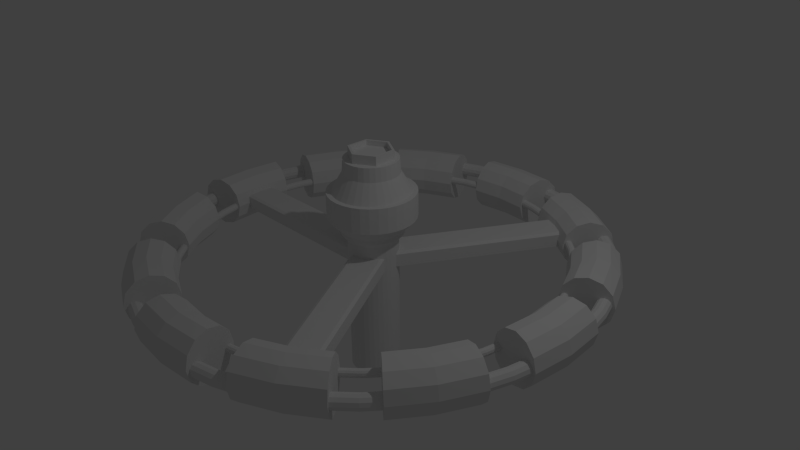 # Source: spacecraftblend.blend  (saved by Blender 2.72.0; exported with 4.5.12 LTS)
import bpy
from mathutils import Matrix  # noqa: F401  (used for matrix-valued properties, if any)

bpy.ops.wm.read_factory_settings(use_empty=True)
scene = bpy.context.scene
scene.name = 'Scene'

# ---- collections
col_collection_1 = bpy.data.collections.new('Collection 1'); scene.collection.children.link(col_collection_1)

# ---- world
world_world = bpy.data.worlds.new('World'); scene.world = world_world
world_world.color = (0.05088, 0.05088, 0.05088)
world_world.use_sun_shadow = False
world_world.sun_shadow_jitter_overblur = 0.0
world_world.cycles.sampling_method = 'MANUAL'
world_world.cycles.sample_map_resolution = 256

# ---- cameras
cam_camera = bpy.data.cameras.new('Camera')
cam_camera.clip_end = 100.0
cam_camera.lens = 35.0
cam_camera.sensor_width = 32.0
cam_camera.sensor_height = 18.0
cam_camera.ortho_scale = 7.314
cam_camera.dof.focus_distance = 0.0
cam_camera.dof.aperture_fstop = 128.0

# ---- lights
light_lamp = bpy.data.lights.new('Lamp', 'POINT')
light_lamp.transmission_factor = 0.0
light_lamp.cutoff_distance = 30.0
light_lamp.energy = 100.0
light_lamp.shadow_buffer_clip_start = 1.001
light_lamp.shadow_soft_size = 0.1
light_lamp.shadow_maximum_resolution = 0.006
light_lamp.use_absolute_resolution = True
light_lamp.cycles.use_multiple_importance_sampling = False

# ---- meshes
me_cube_002 = bpy.data.meshes.new('Cube.002')
me_cube_002.from_pydata([(-1.0, -1.0, -1.0), (-1.0, 1.0, -1.0), (1.0, 1.0, -1.0), (1.0, -1.0, -1.0), (-1.0, -1.0, 1.0), (-1.0, 1.0, 1.0), (1.0, 1.0, 1.0), (1.0, -1.0, 1.0), (-0.9464, 1.242, -0.9739), (0.7417, 1.242, -0.9739), (-0.9464, 1.242, 0.7142), (0.7417, 1.242, 0.7142), (-0.9519, -1.237, -0.9258), (0.9572, -1.237, -0.9258), (-0.9519, -1.237, 0.8143), (0.9572, -1.237, 0.8143)], [], [(4, 5, 1, 0), (2, 1, 8, 9), (6, 7, 3, 2), (0, 3, 13, 12), (0, 1, 2, 3), (7, 6, 5, 4), (10, 11, 9, 8), (6, 2, 9, 11), (5, 6, 11, 10), (1, 5, 10, 8), (15, 14, 12, 13), (7, 4, 14, 15), (3, 7, 15, 13), (4, 0, 12, 14)])
me_cube_002.use_remesh_preserve_volume = False
me_cube_002.use_remesh_preserve_attributes = False
me_cube_002.use_mirror_vertex_groups = False
me_cube_002.update()
me_cube_001 = bpy.data.meshes.new('Cube.001')
me_cube_001.from_pydata([(-1.0, -1.0, -1.0), (-1.0, 1.0, -1.0), (1.0, 1.0, -1.0), (1.0, -1.0, -1.0), (-1.0, -1.0, 1.0), (-1.0, 1.0, 1.0), (1.0, 1.0, 1.0), (1.0, -1.0, 1.0), (-0.9464, 1.242, -0.9739), (0.7417, 1.242, -0.9739), (-0.9464, 1.242, 0.7142), (0.7417, 1.242, 0.7142), (-0.9519, -1.237, -0.9258), (0.9572, -1.237, -0.9258), (-0.9519, -1.237, 0.8143), (0.9572, -1.237, 0.8143)], [], [(4, 5, 1, 0), (2, 1, 8, 9), (6, 7, 3, 2), (0, 3, 13, 12), (0, 1, 2, 3), (7, 6, 5, 4), (10, 11, 9, 8), (6, 2, 9, 11), (5, 6, 11, 10), (1, 5, 10, 8), (15, 14, 12, 13), (7, 4, 14, 15), (3, 7, 15, 13), (4, 0, 12, 14)])
me_cube_001.use_remesh_preserve_volume = False
me_cube_001.use_remesh_preserve_attributes = False
me_cube_001.use_mirror_vertex_groups = False
me_cube_001.update()
me_torus_006 = bpy.data.meshes.new('Torus.006')
me_torus_006.from_pydata([(3.13, 0.0, 0.0), (3.084, 0.0, 0.17), (2.96, 0.0, 0.2944), (2.79, 0.0, 0.34), (2.62, 0.0, 0.2944), (2.496, 0.0, 0.17), (2.45, 0.0, 4.164e-17), (2.496, 0.0, -0.17), (2.62, 0.0, -0.2944), (2.79, 0.0, -0.34), (2.96, 0.0, -0.2944), (3.084, 0.0, -0.17), (3.082, 0.5435, 0.0), (3.038, 0.5356, 0.17), (2.915, 0.514, 0.2944), (2.748, 0.4845, 0.34), (2.58, 0.455, 0.2944), (2.458, 0.4333, 0.17), (2.413, 0.4254, 4.164e-17), (2.458, 0.4333, -0.17), (2.58, 0.455, -0.2944), (2.748, 0.4845, -0.34), (2.915, 0.514, -0.2944), (3.038, 0.5356, -0.17), (2.941, 1.071, 0.0), (2.898, 1.055, 0.17), (2.781, 1.012, 0.2944), (2.622, 0.9542, 0.34), (2.462, 0.8961, 0.2944), (2.345, 0.8535, 0.17), (2.302, 0.8379, 4.164e-17), (2.345, 0.8535, -0.17), (2.462, 0.8961, -0.2944), (2.622, 0.9542, -0.34), (2.781, 1.012, -0.2944), (2.898, 1.055, -0.17), (2.711, 1.565, 0.0), (2.671, 1.542, 0.17), (2.563, 1.48, 0.2944), (2.416, 1.395, 0.34), (2.269, 1.31, 0.2944), (2.161, 1.248, 0.17), (2.122, 1.225, 4.164e-17), (2.161, 1.248, -0.17), (2.269, 1.31, -0.2944), (2.416, 1.395, -0.34), (2.563, 1.48, -0.2944), (2.671, 1.542, -0.17), (2.398, 2.012, 0.0), (2.363, 1.983, 0.17), (2.267, 1.903, 0.2944), (2.137, 1.793, 0.34), (2.007, 1.684, 0.2944), (1.912, 1.604, 0.17), (1.877, 1.575, 4.164e-17), (1.912, 1.604, -0.17), (2.007, 1.684, -0.2944), (2.137, 1.793, -0.34), (2.267, 1.903, -0.2944), (2.363, 1.983, -0.17), (2.012, 2.398, 0.0), (1.983, 2.363, 0.17), (1.903, 2.267, 0.2944), (1.793, 2.137, 0.34), (1.684, 2.007, 0.2944), (1.604, 1.912, 0.17), (1.575, 1.877, 4.164e-17), (1.604, 1.912, -0.17), (1.684, 2.007, -0.2944), (1.793, 2.137, -0.34), (1.903, 2.267, -0.2944), (1.983, 2.363, -0.17), (1.565, 2.711, 0.0), (1.542, 2.671, 0.17), (1.48, 2.563, 0.2944), (1.395, 2.416, 0.34), (1.31, 2.269, 0.2944), (1.248, 2.161, 0.17), (1.225, 2.122, 4.164e-17), (1.248, 2.161, -0.17), (1.31, 2.269, -0.2944), (1.395, 2.416, -0.34), (1.48, 2.563, -0.2944), (1.542, 2.671, -0.17), (1.071, 2.941, 0.0), (1.055, 2.898, 0.17), (1.012, 2.781, 0.2944), (0.9542, 2.622, 0.34), (0.8961, 2.462, 0.2944), (0.8535, 2.345, 0.17), (0.8379, 2.302, 4.164e-17), (0.8535, 2.345, -0.17), (0.8961, 2.462, -0.2944), (0.9542, 2.622, -0.34), (1.012, 2.781, -0.2944), (1.055, 2.898, -0.17), (0.5435, 3.082, 0.0), (0.5356, 3.038, 0.17), (0.514, 2.915, 0.2944), (0.4845, 2.748, 0.34), (0.455, 2.58, 0.2944), (0.4333, 2.458, 0.17), (0.4254, 2.413, 4.164e-17), (0.4333, 2.458, -0.17), (0.455, 2.58, -0.2944), (0.4845, 2.748, -0.34), (0.514, 2.915, -0.2944), (0.5356, 3.038, -0.17), (1.192e-07, 3.13, 0.0), (1.192e-07, 3.084, 0.17), (1.192e-07, 2.96, 0.2944), (2.384e-07, 2.79, 0.34), (1.192e-07, 2.62, 0.2944), (1.192e-07, 2.496, 0.17), (1.192e-07, 2.45, 4.164e-17), (1.192e-07, 2.496, -0.17), (1.192e-07, 2.62, -0.2944), (2.384e-07, 2.79, -0.34), (1.192e-07, 2.96, -0.2944), (1.192e-07, 3.084, -0.17), (-0.5435, 3.082, 0.0), (-0.5356, 3.038, 0.17), (-0.514, 2.915, 0.2944), (-0.4845, 2.748, 0.34), (-0.455, 2.58, 0.2944), (-0.4333, 2.458, 0.17), (-0.4254, 2.413, 4.164e-17), (-0.4333, 2.458, -0.17), (-0.455, 2.58, -0.2944), (-0.4845, 2.748, -0.34), (-0.514, 2.915, -0.2944), (-0.5356, 3.038, -0.17), (-1.071, 2.941, 0.0), (-1.055, 2.898, 0.17), (-1.012, 2.781, 0.2944), (-0.9542, 2.622, 0.34), (-0.8961, 2.462, 0.2944), (-0.8535, 2.345, 0.17), (-0.8379, 2.302, 4.164e-17), (-0.8535, 2.345, -0.17), (-0.8961, 2.462, -0.2944), (-0.9542, 2.622, -0.34), (-1.012, 2.781, -0.2944), (-1.055, 2.898, -0.17), (-1.565, 2.711, 0.0), (-1.542, 2.671, 0.17), (-1.48, 2.563, 0.2944), (-1.395, 2.416, 0.34), (-1.31, 2.269, 0.2944), (-1.248, 2.161, 0.17), (-1.225, 2.122, 4.164e-17), (-1.248, 2.161, -0.17), (-1.31, 2.269, -0.2944), (-1.395, 2.416, -0.34), (-1.48, 2.563, -0.2944), (-1.542, 2.671, -0.17), (-2.012, 2.398, 0.0), (-1.983, 2.363, 0.17), (-1.903, 2.267, 0.2944), (-1.793, 2.137, 0.34), (-1.684, 2.007, 0.2944), (-1.604, 1.912, 0.17), (-1.575, 1.877, 4.164e-17), (-1.604, 1.912, -0.17), (-1.684, 2.007, -0.2944), (-1.793, 2.137, -0.34), (-1.903, 2.267, -0.2944), (-1.983, 2.363, -0.17), (-2.398, 2.012, 0.0), (-2.363, 1.983, 0.17), (-2.267, 1.903, 0.2944), (-2.137, 1.793, 0.34), (-2.007, 1.684, 0.2944), (-1.912, 1.604, 0.17), (-1.877, 1.575, 4.164e-17), (-1.912, 1.604, -0.17), (-2.007, 1.684, -0.2944), (-2.137, 1.793, -0.34), (-2.267, 1.903, -0.2944), (-2.363, 1.983, -0.17), (-2.711, 1.565, 0.0), (-2.671, 1.542, 0.17), (-2.563, 1.48, 0.2944), (-2.416, 1.395, 0.34), (-2.269, 1.31, 0.2944), (-2.161, 1.248, 0.17), (-2.122, 1.225, 4.164e-17), (-2.161, 1.248, -0.17), (-2.269, 1.31, -0.2944), (-2.416, 1.395, -0.34), (-2.563, 1.48, -0.2944), (-2.671, 1.542, -0.17), (-2.941, 1.071, 0.0), (-2.898, 1.055, 0.17), (-2.781, 1.012, 0.2944), (-2.622, 0.9542, 0.34), (-2.462, 0.8961, 0.2944), (-2.345, 0.8535, 0.17), (-2.302, 0.838, 4.164e-17), (-2.345, 0.8535, -0.17), (-2.462, 0.8961, -0.2944), (-2.622, 0.9542, -0.34), (-2.781, 1.012, -0.2944), (-2.898, 1.055, -0.17), (-3.082, 0.5435, 0.0), (-3.038, 0.5356, 0.17), (-2.915, 0.514, 0.2944), (-2.748, 0.4845, 0.34), (-2.58, 0.455, 0.2944), (-2.458, 0.4333, 0.17), (-2.413, 0.4254, 4.164e-17), (-2.458, 0.4333, -0.17), (-2.58, 0.455, -0.2944), (-2.748, 0.4845, -0.34), (-2.915, 0.514, -0.2944), (-3.038, 0.5356, -0.17), (-3.13, 2.736e-07, 0.0), (-3.084, 2.697e-07, 0.17), (-2.96, 2.588e-07, 0.2944), (-2.79, 2.439e-07, 0.34), (-2.62, 2.29e-07, 0.2944), (-2.496, 2.182e-07, 0.17), (-2.45, 2.142e-07, 4.164e-17), (-2.496, 2.182e-07, -0.17), (-2.62, 2.29e-07, -0.2944), (-2.79, 2.439e-07, -0.34), (-2.96, 2.588e-07, -0.2944), (-3.084, 2.697e-07, -0.17), (-3.082, -0.5435, 0.0), (-3.038, -0.5356, 0.17), (-2.915, -0.514, 0.2944), (-2.748, -0.4845, 0.34), (-2.58, -0.455, 0.2944), (-2.458, -0.4333, 0.17), (-2.413, -0.4254, 4.164e-17), (-2.458, -0.4333, -0.17), (-2.58, -0.455, -0.2944), (-2.748, -0.4845, -0.34), (-2.915, -0.514, -0.2944), (-3.038, -0.5356, -0.17), (-2.941, -1.071, 0.0), (-2.898, -1.055, 0.17), (-2.781, -1.012, 0.2944), (-2.622, -0.9542, 0.34), (-2.462, -0.8961, 0.2944), (-2.345, -0.8535, 0.17), (-2.302, -0.8379, 4.164e-17), (-2.345, -0.8535, -0.17), (-2.462, -0.8961, -0.2944), (-2.622, -0.9542, -0.34), (-2.781, -1.012, -0.2944), (-2.898, -1.055, -0.17), (-2.711, -1.565, 0.0), (-2.671, -1.542, 0.17), (-2.563, -1.48, 0.2944), (-2.416, -1.395, 0.34), (-2.269, -1.31, 0.2944), (-2.161, -1.248, 0.17), (-2.122, -1.225, 4.164e-17), (-2.161, -1.248, -0.17), (-2.269, -1.31, -0.2944), (-2.416, -1.395, -0.34), (-2.563, -1.48, -0.2944), (-2.671, -1.542, -0.17), (-2.398, -2.012, 0.0), (-2.363, -1.983, 0.17), (-2.267, -1.903, 0.2944), (-2.137, -1.793, 0.34), (-2.007, -1.684, 0.2944), (-1.912, -1.604, 0.17), (-1.877, -1.575, 4.164e-17), (-1.912, -1.604, -0.17), (-2.007, -1.684, -0.2944), (-2.137, -1.793, -0.34), (-2.267, -1.903, -0.2944), (-2.363, -1.983, -0.17), (-2.012, -2.398, 0.0), (-1.983, -2.363, 0.17), (-1.903, -2.267, 0.2944), (-1.793, -2.137, 0.34), (-1.684, -2.007, 0.2944), (-1.604, -1.912, 0.17), (-1.575, -1.877, 4.164e-17), (-1.604, -1.912, -0.17), (-1.684, -2.007, -0.2944), (-1.793, -2.137, -0.34), (-1.903, -2.267, -0.2944), (-1.983, -2.363, -0.17), (-1.565, -2.711, 0.0), (-1.542, -2.671, 0.17), (-1.48, -2.563, 0.2944), (-1.395, -2.416, 0.34), (-1.31, -2.269, 0.2944), (-1.248, -2.161, 0.17), (-1.225, -2.122, 4.164e-17), (-1.248, -2.161, -0.17), (-1.31, -2.269, -0.2944), (-1.395, -2.416, -0.34), (-1.48, -2.563, -0.2944), (-1.542, -2.671, -0.17), (-1.071, -2.941, 0.0), (-1.055, -2.898, 0.17), (-1.012, -2.781, 0.2944), (-0.9542, -2.622, 0.34), (-0.8961, -2.462, 0.2944), (-0.8535, -2.345, 0.17), (-0.8379, -2.302, 4.164e-17), (-0.8535, -2.345, -0.17), (-0.8961, -2.462, -0.2944), (-0.9542, -2.622, -0.34), (-1.012, -2.781, -0.2944), (-1.055, -2.898, -0.17), (-0.5435, -3.082, 0.0), (-0.5356, -3.038, 0.17), (-0.514, -2.915, 0.2944), (-0.4845, -2.748, 0.34), (-0.455, -2.58, 0.2944), (-0.4333, -2.458, 0.17), (-0.4254, -2.413, 4.164e-17), (-0.4333, -2.458, -0.17), (-0.455, -2.58, -0.2944), (-0.4845, -2.748, -0.34), (-0.514, -2.915, -0.2944), (-0.5356, -3.038, -0.17), (1.192e-07, -3.13, 0.0), (1.192e-07, -3.084, 0.17), (1.192e-07, -2.96, 0.2944), (2.384e-07, -2.79, 0.34), (1.192e-07, -2.62, 0.2944), (1.192e-07, -2.496, 0.17), (1.192e-07, -2.45, 4.164e-17), (1.192e-07, -2.496, -0.17), (1.192e-07, -2.62, -0.2944), (2.384e-07, -2.79, -0.34), (1.192e-07, -2.96, -0.2944), (1.192e-07, -3.084, -0.17), (0.5435, -3.082, 0.0), (0.5356, -3.038, 0.17), (0.514, -2.915, 0.2944), (0.4845, -2.748, 0.34), (0.455, -2.58, 0.2944), (0.4333, -2.458, 0.17), (0.4254, -2.413, 4.164e-17), (0.4333, -2.458, -0.17), (0.455, -2.58, -0.2944), (0.4845, -2.748, -0.34), (0.514, -2.915, -0.2944), (0.5356, -3.038, -0.17), (1.071, -2.941, 0.0), (1.055, -2.898, 0.17), (1.012, -2.781, 0.2944), (0.9542, -2.622, 0.34), (0.8961, -2.462, 0.2944), (0.8535, -2.345, 0.17), (0.8379, -2.302, 4.164e-17), (0.8535, -2.345, -0.17), (0.8961, -2.462, -0.2944), (0.9542, -2.622, -0.34), (1.012, -2.781, -0.2944), (1.055, -2.898, -0.17), (1.565, -2.711, 0.0), (1.542, -2.671, 0.17), (1.48, -2.563, 0.2944), (1.395, -2.416, 0.34), (1.31, -2.269, 0.2944), (1.248, -2.161, 0.17), (1.225, -2.122, 4.164e-17), (1.248, -2.161, -0.17), (1.31, -2.269, -0.2944), (1.395, -2.416, -0.34), (1.48, -2.563, -0.2944), (1.542, -2.671, -0.17), (2.012, -2.398, 0.0), (1.983, -2.363, 0.17), (1.903, -2.267, 0.2944), (1.793, -2.137, 0.34), (1.684, -2.007, 0.2944), (1.604, -1.912, 0.17), (1.575, -1.877, 4.164e-17), (1.604, -1.912, -0.17), (1.684, -2.007, -0.2944), (1.793, -2.137, -0.34), (1.903, -2.267, -0.2944), (1.983, -2.363, -0.17), (2.398, -2.012, 0.0), (2.363, -1.983, 0.17), (2.267, -1.903, 0.2944), (2.137, -1.793, 0.34), (2.007, -1.684, 0.2944), (1.912, -1.604, 0.17), (1.877, -1.575, 4.164e-17), (1.912, -1.604, -0.17), (2.007, -1.684, -0.2944), (2.137, -1.793, -0.34), (2.267, -1.903, -0.2944), (2.363, -1.983, -0.17), (2.711, -1.565, 0.0), (2.671, -1.542, 0.17), (2.563, -1.48, 0.2944), (2.416, -1.395, 0.34), (2.269, -1.31, 0.2944), (2.161, -1.248, 0.17), (2.122, -1.225, 4.164e-17), (2.161, -1.248, -0.17), (2.269, -1.31, -0.2944), (2.416, -1.395, -0.34), (2.563, -1.48, -0.2944), (2.671, -1.542, -0.17), (2.941, -1.071, 0.0), (2.898, -1.055, 0.17), (2.781, -1.012, 0.2944), (2.622, -0.9542, 0.34), (2.462, -0.8961, 0.2944), (2.345, -0.8535, 0.17), (2.302, -0.8379, 4.164e-17), (2.345, -0.8535, -0.17), (2.462, -0.8961, -0.2944), (2.622, -0.9542, -0.34), (2.781, -1.012, -0.2944), (2.898, -1.055, -0.17), (3.082, -0.5435, 0.0), (3.038, -0.5356, 0.17), (2.915, -0.514, 0.2944), (2.748, -0.4845, 0.34), (2.58, -0.455, 0.2944), (2.458, -0.4333, 0.17), (2.413, -0.4254, 4.164e-17), (2.458, -0.4333, -0.17), (2.58, -0.455, -0.2944), (2.748, -0.4845, -0.34), (2.915, -0.514, -0.2944), (3.038, -0.5356, -0.17)], [], [(0, 12, 13, 1), (1, 13, 14, 2), (2, 14, 15, 3), (3, 15, 16, 4), (4, 16, 17, 5), (5, 17, 18, 6), (6, 18, 19, 7), (7, 19, 20, 8), (8, 20, 21, 9), (9, 21, 22, 10), (10, 22, 23, 11), (0, 11, 23, 12), (35, 24, 25, 26, 27, 28, 29, 30, 31, 32, 33, 34), (16, 15, 14, 13, 12, 23, 22, 21, 20, 19, 18, 17), (24, 36, 37, 25), (25, 37, 38, 26), (26, 38, 39, 27), (27, 39, 40, 28), (28, 40, 41, 29), (29, 41, 42, 30), (30, 42, 43, 31), (31, 43, 44, 32), (32, 44, 45, 33), (33, 45, 46, 34), (34, 46, 47, 35), (35, 47, 36, 24), (36, 48, 49, 37), (37, 49, 50, 38), (38, 50, 51, 39), (39, 51, 52, 40), (40, 52, 53, 41), (41, 53, 54, 42), (42, 54, 55, 43), (43, 55, 56, 44), (44, 56, 57, 45), (45, 57, 58, 46), (46, 58, 59, 47), (47, 59, 48, 36), (63, 64, 65, 66, 67, 68, 69, 70, 71, 60, 61, 62), (49, 48, 59, 58, 57, 56, 55, 54, 53, 52, 51, 50), (60, 72, 73, 61), (61, 73, 74, 62), (62, 74, 75, 63), (63, 75, 76, 64), (64, 76, 77, 65), (65, 77, 78, 66), (66, 78, 79, 67), (67, 79, 80, 68), (68, 80, 81, 69), (69, 81, 82, 70), (70, 82, 83, 71), (71, 83, 72, 60), (72, 84, 85, 73), (73, 85, 86, 74), (74, 86, 87, 75), (75, 87, 88, 76), (76, 88, 89, 77), (77, 89, 90, 78), (78, 90, 91, 79), (79, 91, 92, 80), (80, 92, 93, 81), (81, 93, 94, 82), (82, 94, 95, 83), (83, 95, 84, 72), (105, 106, 107, 96, 97, 98, 99, 100, 101, 102, 103, 104), (90, 89, 88, 87, 86, 85, 84, 95, 94, 93, 92, 91), (96, 108, 109, 97), (97, 109, 110, 98), (98, 110, 111, 99), (99, 111, 112, 100), (100, 112, 113, 101), (101, 113, 114, 102), (102, 114, 115, 103), (103, 115, 116, 104), (104, 116, 117, 105), (105, 117, 118, 106), (106, 118, 119, 107), (107, 119, 108, 96), (108, 120, 121, 109), (109, 121, 122, 110), (110, 122, 123, 111), (111, 123, 124, 112), (112, 124, 125, 113), (113, 125, 126, 114), (114, 126, 127, 115), (115, 127, 128, 116), (116, 128, 129, 117), (117, 129, 130, 118), (118, 130, 131, 119), (119, 131, 120, 108), (132, 144, 145, 133), (133, 145, 146, 134), (134, 146, 147, 135), (135, 147, 148, 136), (136, 148, 149, 137), (137, 149, 150, 138), (138, 150, 151, 139), (139, 151, 152, 140), (140, 152, 153, 141), (141, 153, 154, 142), (142, 154, 155, 143), (143, 155, 144, 132), (144, 156, 157, 145), (145, 157, 158, 146), (146, 158, 159, 147), (147, 159, 160, 148), (148, 160, 161, 149), (149, 161, 162, 150), (150, 162, 163, 151), (151, 163, 164, 152), (152, 164, 165, 153), (153, 165, 166, 154), (154, 166, 167, 155), (155, 167, 156, 144), (174, 175, 176, 177, 178, 179, 168, 169, 170, 171, 172, 173), (157, 156, 167, 166, 165, 164, 163, 162, 161, 160, 159, 158), (168, 180, 181, 169), (169, 181, 182, 170), (170, 182, 183, 171), (171, 183, 184, 172), (172, 184, 185, 173), (173, 185, 186, 174), (174, 186, 187, 175), (175, 187, 188, 176), (176, 188, 189, 177), (177, 189, 190, 178), (178, 190, 191, 179), (179, 191, 180, 168), (180, 192, 193, 181), (181, 193, 194, 182), (182, 194, 195, 183), (183, 195, 196, 184), (184, 196, 197, 185), (185, 197, 198, 186), (186, 198, 199, 187), (187, 199, 200, 188), (188, 200, 201, 189), (189, 201, 202, 190), (190, 202, 203, 191), (191, 203, 192, 180), (210, 211, 212, 213, 214, 215, 204, 205, 206, 207, 208, 209), (199, 198, 197, 196, 195, 194, 193, 192, 203, 202, 201, 200), (204, 216, 217, 205), (205, 217, 218, 206), (206, 218, 219, 207), (207, 219, 220, 208), (208, 220, 221, 209), (209, 221, 222, 210), (210, 222, 223, 211), (211, 223, 224, 212), (212, 224, 225, 213), (213, 225, 226, 214), (214, 226, 227, 215), (215, 227, 216, 204), (216, 228, 229, 217), (217, 229, 230, 218), (218, 230, 231, 219), (219, 231, 232, 220), (220, 232, 233, 221), (221, 233, 234, 222), (222, 234, 235, 223), (223, 235, 236, 224), (224, 236, 237, 225), (225, 237, 238, 226), (226, 238, 239, 227), (227, 239, 228, 216), (247, 248, 249, 250, 251, 240, 241, 242, 243, 244, 245, 246), (238, 237, 236, 235, 234, 233, 232, 231, 230, 229, 228, 239), (240, 252, 253, 241), (241, 253, 254, 242), (242, 254, 255, 243), (243, 255, 256, 244), (244, 256, 257, 245), (245, 257, 258, 246), (246, 258, 259, 247), (247, 259, 260, 248), (248, 260, 261, 249), (249, 261, 262, 250), (250, 262, 263, 251), (251, 263, 252, 240), (252, 264, 265, 253), (253, 265, 266, 254), (254, 266, 267, 255), (255, 267, 268, 256), (256, 268, 269, 257), (257, 269, 270, 258), (258, 270, 271, 259), (259, 271, 272, 260), (260, 272, 273, 261), (261, 273, 274, 262), (262, 274, 275, 263), (263, 275, 264, 252), (282, 283, 284, 285, 286, 287, 276, 277, 278, 279, 280, 281), (267, 266, 265, 264, 275, 274, 273, 272, 271, 270, 269, 268), (276, 288, 289, 277), (277, 289, 290, 278), (278, 290, 291, 279), (279, 291, 292, 280), (280, 292, 293, 281), (281, 293, 294, 282), (282, 294, 295, 283), (283, 295, 296, 284), (284, 296, 297, 285), (285, 297, 298, 286), (286, 298, 299, 287), (287, 299, 288, 276), (288, 300, 301, 289), (289, 301, 302, 290), (290, 302, 303, 291), (291, 303, 304, 292), (292, 304, 305, 293), (293, 305, 306, 294), (294, 306, 307, 295), (295, 307, 308, 296), (296, 308, 309, 297), (297, 309, 310, 298), (298, 310, 311, 299), (299, 311, 300, 288), (318, 319, 320, 321, 322, 323, 312, 313, 314, 315, 316, 317), (304, 303, 302, 301, 300, 311, 310, 309, 308, 307, 306, 305), (312, 324, 325, 313), (313, 325, 326, 314), (314, 326, 327, 315), (315, 327, 328, 316), (316, 328, 329, 317), (317, 329, 330, 318), (318, 330, 331, 319), (319, 331, 332, 320), (320, 332, 333, 321), (321, 333, 334, 322), (322, 334, 335, 323), (323, 335, 324, 312), (324, 336, 337, 325), (325, 337, 338, 326), (326, 338, 339, 327), (327, 339, 340, 328), (328, 340, 341, 329), (329, 341, 342, 330), (330, 342, 343, 331), (331, 343, 344, 332), (332, 344, 345, 333), (333, 345, 346, 334), (334, 346, 347, 335), (335, 347, 336, 324), (357, 358, 359, 348, 349, 350, 351, 352, 353, 354, 355, 356), (345, 344, 343, 342, 341, 340, 339, 338, 337, 336, 347, 346), (348, 360, 361, 349), (349, 361, 362, 350), (350, 362, 363, 351), (351, 363, 364, 352), (352, 364, 365, 353), (353, 365, 366, 354), (354, 366, 367, 355), (355, 367, 368, 356), (356, 368, 369, 357), (357, 369, 370, 358), (358, 370, 371, 359), (359, 371, 360, 348), (360, 372, 373, 361), (361, 373, 374, 362), (362, 374, 375, 363), (363, 375, 376, 364), (364, 376, 377, 365), (365, 377, 378, 366), (366, 378, 379, 367), (367, 379, 380, 368), (368, 380, 381, 369), (369, 381, 382, 370), (370, 382, 383, 371), (371, 383, 372, 360), (385, 386, 387, 388, 389, 390, 391, 392, 393, 394, 395, 384), (383, 382, 381, 380, 379, 378, 377, 376, 375, 374, 373, 372), (384, 396, 397, 385), (385, 397, 398, 386), (386, 398, 399, 387), (387, 399, 400, 388), (388, 400, 401, 389), (389, 401, 402, 390), (390, 402, 403, 391), (391, 403, 404, 392), (392, 404, 405, 393), (393, 405, 406, 394), (394, 406, 407, 395), (395, 407, 396, 384), (396, 408, 409, 397), (397, 409, 410, 398), (398, 410, 411, 399), (399, 411, 412, 400), (400, 412, 413, 401), (401, 413, 414, 402), (402, 414, 415, 403), (403, 415, 416, 404), (404, 416, 417, 405), (405, 417, 418, 406), (406, 418, 419, 407), (407, 419, 408, 396), (427, 428, 429, 430, 431, 420, 421, 422, 423, 424, 425, 426), (411, 410, 409, 408, 419, 418, 417, 416, 415, 414, 413, 412), (420, 0, 1, 421), (421, 1, 2, 422), (422, 2, 3, 423), (423, 3, 4, 424), (424, 4, 5, 425), (425, 5, 6, 426), (426, 6, 7, 427), (427, 7, 8, 428), (428, 8, 9, 429), (429, 9, 10, 430), (430, 10, 11, 431), (431, 11, 0, 420), (130, 129, 128, 127, 126, 125, 124, 123, 122, 121, 120, 131), (141, 142, 143, 132, 133, 134, 135, 136, 137, 138, 139, 140)])
me_torus_006.use_remesh_preserve_volume = False
me_torus_006.use_remesh_preserve_attributes = False
me_torus_006.use_mirror_vertex_groups = False
me_torus_006.update()
me_torus_004 = bpy.data.meshes.new('Torus.004')
me_torus_004.from_pydata([(2.483, 1.535e-09, -1.841e-09), (2.489, -6.039e-09, -0.0244), (2.506, -1.878e-08, -0.04296), (2.531, -2.011e-08, -0.05076), (2.557, -2.107e-08, -0.045), (2.577, -2.267e-08, -0.02644), (2.584, -2.048e-08, 5.234e-10), (2.577, -2.004e-08, 0.02644), (2.557, -1.925e-08, 0.045), (2.531, -1.975e-08, 0.05076), (2.506, -1.739e-08, 0.04296), (2.489, -5.296e-09, 0.0244), (2.461, 0.3241, -7.209e-10), (2.468, 0.3249, -0.0244), (2.485, 0.3271, -0.04296), (2.509, 0.3304, -0.05076), (2.535, 0.3338, -0.045), (2.555, 0.3363, -0.02644), (2.562, 0.3373, 1.56e-09), (2.555, 0.3363, 0.02644), (2.535, 0.3338, 0.045), (2.509, 0.3304, 0.05076), (2.485, 0.3271, 0.04296), (2.468, 0.3249, 0.0244), (2.398, 0.6426, 3.278e-09), (2.404, 0.6442, -0.0244), (2.421, 0.6487, -0.04296), (2.445, 0.6551, -0.05076), (2.47, 0.6618, -0.045), (2.489, 0.6669, -0.02644), (2.496, 0.6688, -2.317e-09), (2.489, 0.6669, 0.02644), (2.47, 0.6618, 0.045), (2.445, 0.6551, 0.05076), (2.421, 0.6487, 0.04296), (2.404, 0.6442, 0.0244), (2.294, 0.9501, -1.72e-10), (2.299, 0.9525, -0.0244), (2.316, 0.9591, -0.04296), (2.338, 0.9686, -0.05076), (2.362, 0.9785, -0.045), (2.381, 0.9861, -0.02644), (2.387, 0.9889, -4.497e-09), (2.381, 0.9861, 0.02644), (2.362, 0.9785, 0.045), (2.338, 0.9686, 0.05076), (2.316, 0.9591, 0.04296), (2.299, 0.9525, 0.0244), (2.15, 1.241, -6.377e-09), (2.155, 1.244, -0.0244), (2.171, 1.253, -0.04296), (2.192, 1.266, -0.05076), (2.214, 1.279, -0.045), (2.232, 1.288, -0.02644), (2.238, 1.292, -3.353e-09), (2.232, 1.288, 0.02644), (2.214, 1.279, 0.045), (2.192, 1.266, 0.05076), (2.171, 1.253, 0.04296), (2.155, 1.244, 0.0244), (1.97, 1.511, -6.343e-09), (1.975, 1.515, -0.0244), (1.988, 1.526, -0.04296), (2.008, 1.541, -0.05076), (2.029, 1.557, -0.045), (2.044, 1.569, -0.02644), (2.05, 1.573, -5.538e-09), (2.044, 1.569, 0.02644), (2.029, 1.557, 0.045), (2.008, 1.541, 0.05076), (1.988, 1.526, 0.04296), (1.975, 1.515, 0.0244), (1.756, 1.756, -6.487e-09), (1.76, 1.76, -0.0244), (1.772, 1.772, -0.04296), (1.79, 1.79, -0.05076), (1.808, 1.808, -0.045), (1.822, 1.822, -0.02644), (1.827, 1.827, -6.953e-09), (1.822, 1.822, 0.02644), (1.808, 1.808, 0.045), (1.79, 1.79, 0.05076), (1.772, 1.772, 0.04296), (1.76, 1.76, 0.0244), (1.511, 1.97, -6.939e-09), (1.515, 1.975, -0.0244), (1.526, 1.988, -0.04296), (1.541, 2.008, -0.05076), (1.557, 2.029, -0.045), (1.569, 2.044, -0.02644), (1.573, 2.05, -7.141e-09), (1.569, 2.044, 0.02644), (1.557, 2.029, 0.045), (1.541, 2.008, 0.05076), (1.526, 1.988, 0.04296), (1.515, 1.975, 0.0244), (1.241, 2.15, -7.552e-09), (1.244, 2.155, -0.0244), (1.253, 2.171, -0.04296), (1.266, 2.192, -0.05076), (1.279, 2.214, -0.045), (1.288, 2.232, -0.02644), (1.292, 2.238, -5.806e-09), (1.288, 2.232, 0.02644), (1.279, 2.214, 0.045), (1.266, 2.192, 0.05076), (1.253, 2.171, 0.04296), (1.244, 2.155, 0.0244), (0.9501, 2.294, -7.622e-09), (0.9525, 2.299, -0.0244), (0.9591, 2.316, -0.04296), (0.9686, 2.338, -0.05076), (0.9785, 2.362, -0.045), (0.9861, 2.381, -0.02644), (0.9889, 2.387, -6.223e-09), (0.9861, 2.381, 0.02644), (0.9785, 2.362, 0.045), (0.9686, 2.338, 0.05076), (0.9591, 2.316, 0.04296), (0.9525, 2.299, 0.0244), (0.6426, 2.398, -7.144e-09), (0.6442, 2.404, -0.0244), (0.6487, 2.421, -0.04296), (0.6551, 2.445, -0.05076), (0.6618, 2.47, -0.045), (0.6669, 2.489, -0.02644), (0.6688, 2.496, -7.652e-09), (0.6669, 2.489, 0.02644), (0.6618, 2.47, 0.045), (0.6551, 2.445, 0.05076), (0.6487, 2.421, 0.04296), (0.6442, 2.404, 0.0244), (0.3241, 2.461, -2.692e-08), (0.3249, 2.468, -0.0244), (0.3271, 2.485, -0.04296), (0.3304, 2.509, -0.05076), (0.3338, 2.535, -0.045), (0.3363, 2.555, -0.02644), (0.3373, 2.562, -8.749e-09), (0.3363, 2.555, 0.02644), (0.3338, 2.535, 0.045), (0.3304, 2.509, 0.05076), (0.3271, 2.485, 0.04296), (0.3249, 2.468, 0.0244), (1.632e-07, 2.483, -4.73e-08), (1.697e-07, 2.489, -0.0244), (1.763e-07, 2.506, -0.04296), (2.786e-07, 2.531, -0.05076), (6.467e-08, 2.557, -0.045), (8.716e-08, 2.577, -0.02644), (2.286e-07, 2.584, -9.137e-09), (9.282e-08, 2.577, 0.02644), (7.449e-08, 2.557, 0.045), (2.844e-07, 2.531, 0.05076), (1.789e-07, 2.506, 0.04296), (1.714e-07, 2.489, 0.0244), (-0.3241, 2.461, -2.62e-08), (-0.3249, 2.468, -0.0244), (-0.3271, 2.485, -0.04296), (-0.3304, 2.509, -0.05076), (-0.3338, 2.535, -0.045), (-0.3363, 2.555, -0.02644), (-0.3373, 2.562, -9.107e-09), (-0.3363, 2.555, 0.02644), (-0.3338, 2.535, 0.045), (-0.3304, 2.509, 0.05076), (-0.3271, 2.485, 0.04296), (-0.3249, 2.468, 0.0244), (-0.6426, 2.398, -6.754e-09), (-0.6442, 2.404, -0.0244), (-0.6487, 2.421, -0.04296), (-0.6551, 2.445, -0.05076), (-0.6618, 2.47, -0.045), (-0.6669, 2.489, -0.02644), (-0.6688, 2.496, -8.377e-09), (-0.6669, 2.489, 0.02644), (-0.6618, 2.47, 0.045), (-0.6551, 2.445, 0.05076), (-0.6487, 2.421, 0.04296), (-0.6442, 2.404, 0.0244), (-0.9501, 2.294, -5.906e-09), (-0.9525, 2.299, -0.0244), (-0.9591, 2.316, -0.04296), (-0.9686, 2.338, -0.05076), (-0.9785, 2.362, -0.045), (-0.9861, 2.381, -0.02644), (-0.9889, 2.387, -8.209e-09), (-0.9861, 2.381, 0.02644), (-0.9785, 2.362, 0.045), (-0.9686, 2.338, 0.05076), (-0.9591, 2.316, 0.04296), (-0.9525, 2.299, 0.0244), (-1.241, 2.15, -4.011e-09), (-1.244, 2.155, -0.0244), (-1.253, 2.171, -0.04296), (-1.266, 2.192, -0.05076), (-1.279, 2.214, -0.045), (-1.288, 2.232, -0.02644), (-1.292, 2.238, -9.76e-09), (-1.288, 2.232, 0.02644), (-1.279, 2.214, 0.045), (-1.266, 2.192, 0.05076), (-1.253, 2.171, 0.04296), (-1.244, 2.155, 0.0244), (-1.511, 1.97, -3.698e-09), (-1.515, 1.975, -0.0244), (-1.526, 1.988, -0.04296), (-1.541, 2.008, -0.05076), (-1.557, 2.029, -0.045), (-1.569, 2.044, -0.02644), (-1.573, 2.05, -9.189e-09), (-1.569, 2.044, 0.02644), (-1.557, 2.029, 0.045), (-1.541, 2.008, 0.05076), (-1.526, 1.988, 0.04296), (-1.515, 1.975, 0.0244), (-1.756, 1.756, -1.31e-08), (-1.76, 1.76, -0.0244), (-1.772, 1.772, -0.04296), (-1.79, 1.79, -0.05076), (-1.808, 1.808, -0.045), (-1.822, 1.822, -0.02644), (-1.827, 1.827, -5.827e-09), (-1.822, 1.822, 0.02644), (-1.808, 1.808, 0.045), (-1.79, 1.79, 0.05076), (-1.772, 1.772, 0.04296), (-1.76, 1.76, 0.0244), (-1.97, 1.511, -3.247e-08), (-1.975, 1.515, -0.0244), (-1.988, 1.526, -0.04296), (-2.008, 1.541, -0.05076), (-2.029, 1.557, -0.045), (-2.044, 1.569, -0.02644), (-2.05, 1.573, -3.453e-09), (-2.044, 1.569, 0.02644), (-2.029, 1.557, 0.045), (-2.008, 1.541, 0.05076), (-1.988, 1.526, 0.04296), (-1.975, 1.515, 0.0244), (-2.15, 1.241, -3.33e-08), (-2.155, 1.244, -0.0244), (-2.171, 1.253, -0.04296), (-2.192, 1.266, -0.05076), (-2.214, 1.279, -0.045), (-2.232, 1.288, -0.02644), (-2.238, 1.292, -1.759e-09), (-2.232, 1.288, 0.02644), (-2.214, 1.279, 0.045), (-2.192, 1.266, 0.05076), (-2.171, 1.253, 0.04296), (-2.155, 1.244, 0.0244), (-2.294, 0.9501, -1.013e-08), (-2.299, 0.9525, -0.0244), (-2.316, 0.9591, -0.04296), (-2.338, 0.9686, -0.05076), (-2.362, 0.9785, -0.045), (-2.381, 0.9861, -0.02644), (-2.387, 0.9889, -2.831e-11), (-2.381, 0.9861, 0.02644), (-2.362, 0.9785, 0.045), (-2.338, 0.9686, 0.05076), (-2.316, 0.9591, 0.04296), (-2.299, 0.9525, 0.0244), (-2.398, 0.6426, 4.475e-12), (-2.404, 0.6442, -0.0244), (-2.421, 0.6487, -0.04296), (-2.445, 0.6551, -0.05076), (-2.47, 0.6618, -0.045), (-2.489, 0.6669, -0.02644), (-2.496, 0.6688, 1.453e-10), (-2.489, 0.6669, 0.02644), (-2.47, 0.6618, 0.045), (-2.445, 0.6551, 0.05076), (-2.421, 0.6487, 0.04296), (-2.404, 0.6442, 0.0244), (-2.461, 0.3241, 8.521e-10), (-2.468, 0.3249, -0.0244), (-2.485, 0.3271, -0.04296), (-2.509, 0.3304, -0.05076), (-2.535, 0.3338, -0.045), (-2.555, 0.3363, -0.02644), (-2.562, 0.3373, 2.4e-09), (-2.555, 0.3363, 0.02644), (-2.535, 0.3338, 0.045), (-2.509, 0.3304, 0.05076), (-2.485, 0.3271, 0.04296), (-2.468, 0.3249, 0.0244), (-2.483, 2.134e-07, 4.285e-10), (-2.489, 2.132e-07, -0.0244), (-2.506, 2.119e-07, -0.04296), (-2.531, 2.067e-07, -0.05076), (-2.557, 2.022e-07, -0.045), (-2.577, 2.015e-07, -0.02644), (-2.584, 2.006e-07, 7.041e-09), (-2.577, 2.001e-07, 0.02644), (-2.557, 2.012e-07, 0.045), (-2.531, 2.065e-07, 0.05076), (-2.506, 2.118e-07, 0.04296), (-2.489, 2.13e-07, 0.0244), (-2.461, -0.3241, 4.503e-08), (-2.468, -0.3249, -0.0244), (-2.485, -0.3271, -0.04296), (-2.509, -0.3304, -0.05076), (-2.535, -0.3338, -0.045), (-2.555, -0.3363, -0.02644), (-2.562, -0.3373, 6.81e-09), (-2.555, -0.3363, 0.02644), (-2.535, -0.3338, 0.045), (-2.509, -0.3304, 0.05076), (-2.485, -0.3271, 0.04296), (-2.468, -0.3249, 0.0244), (-2.398, -0.6426, 9.167e-08), (-2.404, -0.6442, -0.0244), (-2.421, -0.6487, -0.04296), (-2.445, -0.6551, -0.05076), (-2.47, -0.6618, -0.045), (-2.489, -0.6669, -0.02644), (-2.496, -0.6688, 6.207e-09), (-2.489, -0.6669, 0.02644), (-2.47, -0.6618, 0.045), (-2.445, -0.6551, 0.05076), (-2.421, -0.6487, 0.04296), (-2.404, -0.6442, 0.0244), (-2.294, -0.9501, 4.383e-08), (-2.299, -0.9525, -0.0244), (-2.316, -0.9591, -0.04296), (-2.338, -0.9686, -0.05076), (-2.362, -0.9785, -0.045), (-2.381, -0.9861, -0.02644), (-2.387, -0.9889, 5.001e-09), (-2.381, -0.9861, 0.02644), (-2.362, -0.9785, 0.045), (-2.338, -0.9686, 0.05076), (-2.316, -0.9591, 0.04296), (-2.299, -0.9525, 0.0244), (-2.15, -1.241, 2.485e-09), (-2.155, -1.244, -0.0244), (-2.171, -1.253, -0.04296), (-2.192, -1.266, -0.05076), (-2.214, -1.279, -0.045), (-2.232, -1.288, -0.02644), (-2.238, -1.292, -6.34e-09), (-2.232, -1.288, 0.02644), (-2.214, -1.279, 0.045), (-2.192, -1.266, 0.05076), (-2.171, -1.253, 0.04296), (-2.155, -1.244, 0.0244), (-1.97, -1.511, 5.908e-09), (-1.975, -1.515, -0.0244), (-1.988, -1.526, -0.04296), (-2.008, -1.541, -0.05076), (-2.029, -1.557, -0.045), (-2.044, -1.569, -0.02644), (-2.05, -1.573, -2.109e-08), (-2.044, -1.569, 0.02644), (-2.029, -1.557, 0.045), (-2.008, -1.541, 0.05076), (-1.988, -1.526, 0.04296), (-1.975, -1.515, 0.0244), (-1.756, -1.756, 6.471e-09), (-1.76, -1.76, -0.0244), (-1.772, -1.772, -0.04296), (-1.79, -1.79, -0.05076), (-1.808, -1.808, -0.045), (-1.822, -1.822, -0.02644), (-1.827, -1.827, 2.172e-08), (-1.822, -1.822, 0.02644), (-1.808, -1.808, 0.045), (-1.79, -1.79, 0.05076), (-1.772, -1.772, 0.04296), (-1.76, -1.76, 0.0244), (-1.511, -1.97, 6.923e-09), (-1.515, -1.975, -0.0244), (-1.526, -1.988, -0.04296), (-1.541, -2.008, -0.05076), (-1.557, -2.029, -0.045), (-1.569, -2.044, -0.02644), (-1.573, -2.05, 6.985e-08), (-1.569, -2.044, 0.02644), (-1.557, -2.029, 0.045), (-1.541, -2.008, 0.05076), (-1.526, -1.988, 0.04296), (-1.515, -1.975, 0.0244), (-1.241, -2.15, 7.257e-09), (-1.244, -2.155, -0.0244), (-1.253, -2.171, -0.04296), (-1.266, -2.192, -0.05076), (-1.279, -2.214, -0.045), (-1.288, -2.232, -0.02644), (-1.292, -2.238, 4.079e-08), (-1.288, -2.232, 0.02644), (-1.279, -2.214, 0.045), (-1.266, -2.192, 0.05076), (-1.253, -2.171, 0.04296), (-1.244, -2.155, 0.0244), (-0.9501, -2.294, 7.466e-09), (-0.9525, -2.299, -0.0244), (-0.9591, -2.316, -0.04296), (-0.9686, -2.338, -0.05076), (-0.9785, -2.362, -0.045), (-0.9861, -2.381, -0.02644), (-0.9889, -2.387, 7.551e-09), (-0.9861, -2.381, 0.02644), (-0.9785, -2.362, 0.045), (-0.9686, -2.338, 0.05076), (-0.9591, -2.316, 0.04296), (-0.9525, -2.299, 0.0244), (-0.6426, -2.398, 7.547e-09), (-0.6442, -2.404, -0.0244), (-0.6487, -2.421, -0.04296), (-0.6551, -2.445, -0.05076), (-0.6618, -2.47, -0.045), (-0.6669, -2.489, -0.02644), (-0.6688, -2.496, 7.636e-09), (-0.6669, -2.489, 0.02644), (-0.6618, -2.47, 0.045), (-0.6551, -2.445, 0.05076), (-0.6487, -2.421, 0.04296), (-0.6442, -2.404, 0.0244), (-0.3241, -2.461, 7.499e-09), (-0.3249, -2.468, -0.0244), (-0.3271, -2.485, -0.04296), (-0.3304, -2.509, -0.05076), (-0.3338, -2.535, -0.045), (-0.3363, -2.555, -0.02644), (-0.3373, -2.562, 7.872e-09), (-0.3363, -2.555, 0.02644), (-0.3338, -2.535, 0.045), (-0.3304, -2.509, 0.05076), (-0.3271, -2.485, 0.04296), (-0.3249, -2.468, 0.0244), (2.44e-07, -2.483, 8.021e-09), (2.457e-07, -2.489, -0.0244), (2.344e-07, -2.506, -0.04296), (2.804e-07, -2.531, -0.05076), (3.94e-08, -2.557, -0.045), (5.559e-08, -2.577, -0.02644), (1.774e-07, -2.584, 8.261e-09), (6.256e-08, -2.577, 0.02644), (5.092e-08, -2.557, 0.045), (2.868e-07, -2.531, 0.05076), (2.372e-07, -2.506, 0.04296), (2.471e-07, -2.489, 0.0244), (0.3241, -2.461, 6.615e-09), (0.3249, -2.468, -0.0244), (0.3271, -2.485, -0.04296), (0.3304, -2.509, -0.05076), (0.3338, -2.535, -0.045), (0.3363, -2.555, -0.02644), (0.3373, -2.562, 9.234e-09), (0.3363, -2.555, 0.02644), (0.3338, -2.535, 0.045), (0.3304, -2.509, 0.05076), (0.3271, -2.485, 0.04296), (0.3249, -2.468, 0.0244), (0.6426, -2.398, 2.138e-09), (0.6442, -2.404, -0.0244), (0.6487, -2.421, -0.04296), (0.6551, -2.445, -0.05076), (0.6618, -2.47, -0.045), (0.6669, -2.489, -0.02644), (0.6688, -2.496, 8.218e-09), (0.6669, -2.489, 0.02644), (0.6618, -2.47, 0.045), (0.6551, -2.445, 0.05076), (0.6487, -2.421, 0.04296), (0.6442, -2.404, 0.0244), (0.9501, -2.294, 2.148e-09), (0.9525, -2.299, -0.0244), (0.9591, -2.316, -0.04296), (0.9686, -2.338, -0.05076), (0.9785, -2.362, -0.045), (0.9861, -2.381, -0.02644), (0.9889, -2.387, 5.738e-09), (0.9861, -2.381, 0.02644), (0.9785, -2.362, 0.045), (0.9686, -2.338, 0.05076), (0.9591, -2.316, 0.04296), (0.9525, -2.299, 0.0244), (1.241, -2.15, 3.224e-09), (1.244, -2.155, -0.0244), (1.253, -2.171, -0.04296), (1.266, -2.192, -0.05076), (1.279, -2.214, -0.045), (1.288, -2.232, -0.02644), (1.292, -2.238, 4.583e-09), (1.288, -2.232, 0.02644), (1.279, -2.214, 0.045), (1.266, -2.192, 0.05076), (1.253, -2.171, 0.04296), (1.244, -2.155, 0.0244), (1.511, -1.97, 4.606e-09), (1.515, -1.975, -0.0244), (1.526, -1.988, -0.04296), (1.541, -2.008, -0.05076), (1.557, -2.029, -0.045), (1.569, -2.044, -0.02644), (1.573, -2.05, 4.155e-09), (1.569, -2.044, 0.02644), (1.557, -2.029, 0.045), (1.541, -2.008, 0.05076), (1.526, -1.988, 0.04296), (1.515, -1.975, 0.0244), (1.756, -1.756, 5.156e-09), (1.76, -1.76, -0.0244), (1.772, -1.772, -0.04296), (1.79, -1.79, -0.05076), (1.808, -1.808, -0.045), (1.822, -1.822, -0.02644), (1.827, -1.827, 1.63e-08), (1.822, -1.822, 0.02644), (1.808, -1.808, 0.045), (1.79, -1.79, 0.05076), (1.772, -1.772, 0.04296), (1.76, -1.76, 0.0244), (1.97, -1.511, 2.861e-09), (1.975, -1.515, -0.0244), (1.988, -1.526, -0.04296), (2.008, -1.541, -0.05076), (2.029, -1.557, -0.045), (2.044, -1.569, -0.02644), (2.05, -1.573, 2.433e-08), (2.044, -1.569, 0.02644), (2.029, -1.557, 0.045), (2.008, -1.541, 0.05076), (1.988, -1.526, 0.04296), (1.975, -1.515, 0.0244), (2.15, -1.241, 2.07e-09), (2.155, -1.244, -0.0244), (2.171, -1.253, -0.04296), (2.192, -1.266, -0.05076), (2.214, -1.279, -0.045), (2.232, -1.288, -0.02644), (2.238, -1.292, 1.138e-08), (2.232, -1.288, 0.02644), (2.214, -1.279, 0.045), (2.192, -1.266, 0.05076), (2.171, -1.253, 0.04296), (2.155, -1.244, 0.0244), (2.294, -0.9501, 1.104e-09), (2.299, -0.9525, -0.0244), (2.316, -0.9591, -0.04296), (2.338, -0.9686, -0.05076), (2.362, -0.9785, -0.045), (2.381, -0.9861, -0.02644), (2.387, -0.9889, 8.726e-10), (2.381, -0.9861, 0.02644), (2.362, -0.9785, 0.045), (2.338, -0.9686, 0.05076), (2.316, -0.9591, 0.04296), (2.299, -0.9525, 0.0244), (2.398, -0.6426, 1.19e-10), (2.404, -0.6442, -0.0244), (2.421, -0.6487, -0.04296), (2.445, -0.6551, -0.05076), (2.47, -0.6618, -0.045), (2.489, -0.6669, -0.02644), (2.496, -0.6688, 1.254e-10), (2.489, -0.6669, 0.02644), (2.47, -0.6618, 0.045), (2.445, -0.6551, 0.05076), (2.421, -0.6487, 0.04296), (2.404, -0.6442, 0.0244), (2.461, -0.3241, -8.682e-10), (2.468, -0.3249, -0.0244), (2.485, -0.3271, -0.04296), (2.509, -0.3304, -0.05076), (2.535, -0.3338, -0.045), (2.555, -0.3363, -0.02644), (2.562, -0.3373, -9.11e-10), (2.555, -0.3363, 0.02644), (2.535, -0.3338, 0.045), (2.509, -0.3304, 0.05076), (2.485, -0.3271, 0.04296), (2.468, -0.3249, 0.0244)], [], [(0, 12, 13, 1), (1, 13, 14, 2), (2, 14, 15, 3), (3, 15, 16, 4), (4, 16, 17, 5), (5, 17, 18, 6), (6, 18, 19, 7), (7, 19, 20, 8), (8, 20, 21, 9), (9, 21, 22, 10), (10, 22, 23, 11), (0, 11, 23, 12), (12, 24, 25, 13), (13, 25, 26, 14), (14, 26, 27, 15), (15, 27, 28, 16), (16, 28, 29, 17), (17, 29, 30, 18), (18, 30, 31, 19), (19, 31, 32, 20), (20, 32, 33, 21), (21, 33, 34, 22), (22, 34, 35, 23), (23, 35, 24, 12), (24, 36, 37, 25), (25, 37, 38, 26), (26, 38, 39, 27), (27, 39, 40, 28), (28, 40, 41, 29), (29, 41, 42, 30), (30, 42, 43, 31), (31, 43, 44, 32), (32, 44, 45, 33), (33, 45, 46, 34), (34, 46, 47, 35), (35, 47, 36, 24), (36, 48, 49, 37), (37, 49, 50, 38), (38, 50, 51, 39), (39, 51, 52, 40), (40, 52, 53, 41), (41, 53, 54, 42), (42, 54, 55, 43), (43, 55, 56, 44), (44, 56, 57, 45), (45, 57, 58, 46), (46, 58, 59, 47), (47, 59, 48, 36), (48, 60, 61, 49), (49, 61, 62, 50), (50, 62, 63, 51), (51, 63, 64, 52), (52, 64, 65, 53), (53, 65, 66, 54), (54, 66, 67, 55), (55, 67, 68, 56), (56, 68, 69, 57), (57, 69, 70, 58), (58, 70, 71, 59), (59, 71, 60, 48), (60, 72, 73, 61), (61, 73, 74, 62), (62, 74, 75, 63), (63, 75, 76, 64), (64, 76, 77, 65), (65, 77, 78, 66), (66, 78, 79, 67), (67, 79, 80, 68), (68, 80, 81, 69), (69, 81, 82, 70), (70, 82, 83, 71), (71, 83, 72, 60), (72, 84, 85, 73), (73, 85, 86, 74), (74, 86, 87, 75), (75, 87, 88, 76), (76, 88, 89, 77), (77, 89, 90, 78), (78, 90, 91, 79), (79, 91, 92, 80), (80, 92, 93, 81), (81, 93, 94, 82), (82, 94, 95, 83), (83, 95, 84, 72), (84, 96, 97, 85), (85, 97, 98, 86), (86, 98, 99, 87), (87, 99, 100, 88), (88, 100, 101, 89), (89, 101, 102, 90), (90, 102, 103, 91), (91, 103, 104, 92), (92, 104, 105, 93), (93, 105, 106, 94), (94, 106, 107, 95), (95, 107, 96, 84), (96, 108, 109, 97), (97, 109, 110, 98), (98, 110, 111, 99), (99, 111, 112, 100), (100, 112, 113, 101), (101, 113, 114, 102), (102, 114, 115, 103), (103, 115, 116, 104), (104, 116, 117, 105), (105, 117, 118, 106), (106, 118, 119, 107), (107, 119, 108, 96), (108, 120, 121, 109), (109, 121, 122, 110), (110, 122, 123, 111), (111, 123, 124, 112), (112, 124, 125, 113), (113, 125, 126, 114), (114, 126, 127, 115), (115, 127, 128, 116), (116, 128, 129, 117), (117, 129, 130, 118), (118, 130, 131, 119), (119, 131, 120, 108), (120, 132, 133, 121), (121, 133, 134, 122), (122, 134, 135, 123), (123, 135, 136, 124), (124, 136, 137, 125), (125, 137, 138, 126), (126, 138, 139, 127), (127, 139, 140, 128), (128, 140, 141, 129), (129, 141, 142, 130), (130, 142, 143, 131), (131, 143, 132, 120), (132, 144, 145, 133), (133, 145, 146, 134), (134, 146, 147, 135), (135, 147, 148, 136), (136, 148, 149, 137), (137, 149, 150, 138), (138, 150, 151, 139), (139, 151, 152, 140), (140, 152, 153, 141), (141, 153, 154, 142), (142, 154, 155, 143), (143, 155, 144, 132), (144, 156, 157, 145), (145, 157, 158, 146), (146, 158, 159, 147), (147, 159, 160, 148), (148, 160, 161, 149), (149, 161, 162, 150), (150, 162, 163, 151), (151, 163, 164, 152), (152, 164, 165, 153), (153, 165, 166, 154), (154, 166, 167, 155), (155, 167, 156, 144), (156, 168, 169, 157), (157, 169, 170, 158), (158, 170, 171, 159), (159, 171, 172, 160), (160, 172, 173, 161), (161, 173, 174, 162), (162, 174, 175, 163), (163, 175, 176, 164), (164, 176, 177, 165), (165, 177, 178, 166), (166, 178, 179, 167), (167, 179, 168, 156), (168, 180, 181, 169), (169, 181, 182, 170), (170, 182, 183, 171), (171, 183, 184, 172), (172, 184, 185, 173), (173, 185, 186, 174), (174, 186, 187, 175), (175, 187, 188, 176), (176, 188, 189, 177), (177, 189, 190, 178), (178, 190, 191, 179), (179, 191, 180, 168), (180, 192, 193, 181), (181, 193, 194, 182), (182, 194, 195, 183), (183, 195, 196, 184), (184, 196, 197, 185), (185, 197, 198, 186), (186, 198, 199, 187), (187, 199, 200, 188), (188, 200, 201, 189), (189, 201, 202, 190), (190, 202, 203, 191), (191, 203, 192, 180), (192, 204, 205, 193), (193, 205, 206, 194), (194, 206, 207, 195), (195, 207, 208, 196), (196, 208, 209, 197), (197, 209, 210, 198), (198, 210, 211, 199), (199, 211, 212, 200), (200, 212, 213, 201), (201, 213, 214, 202), (202, 214, 215, 203), (203, 215, 204, 192), (204, 216, 217, 205), (205, 217, 218, 206), (206, 218, 219, 207), (207, 219, 220, 208), (208, 220, 221, 209), (209, 221, 222, 210), (210, 222, 223, 211), (211, 223, 224, 212), (212, 224, 225, 213), (213, 225, 226, 214), (214, 226, 227, 215), (215, 227, 216, 204), (216, 228, 229, 217), (217, 229, 230, 218), (218, 230, 231, 219), (219, 231, 232, 220), (220, 232, 233, 221), (221, 233, 234, 222), (222, 234, 235, 223), (223, 235, 236, 224), (224, 236, 237, 225), (225, 237, 238, 226), (226, 238, 239, 227), (227, 239, 228, 216), (228, 240, 241, 229), (229, 241, 242, 230), (230, 242, 243, 231), (231, 243, 244, 232), (232, 244, 245, 233), (233, 245, 246, 234), (234, 246, 247, 235), (235, 247, 248, 236), (236, 248, 249, 237), (237, 249, 250, 238), (238, 250, 251, 239), (239, 251, 240, 228), (240, 252, 253, 241), (241, 253, 254, 242), (242, 254, 255, 243), (243, 255, 256, 244), (244, 256, 257, 245), (245, 257, 258, 246), (246, 258, 259, 247), (247, 259, 260, 248), (248, 260, 261, 249), (249, 261, 262, 250), (250, 262, 263, 251), (251, 263, 252, 240), (252, 264, 265, 253), (253, 265, 266, 254), (254, 266, 267, 255), (255, 267, 268, 256), (256, 268, 269, 257), (257, 269, 270, 258), (258, 270, 271, 259), (259, 271, 272, 260), (260, 272, 273, 261), (261, 273, 274, 262), (262, 274, 275, 263), (263, 275, 264, 252), (264, 276, 277, 265), (265, 277, 278, 266), (266, 278, 279, 267), (267, 279, 280, 268), (268, 280, 281, 269), (269, 281, 282, 270), (270, 282, 283, 271), (271, 283, 284, 272), (272, 284, 285, 273), (273, 285, 286, 274), (274, 286, 287, 275), (275, 287, 276, 264), (276, 288, 289, 277), (277, 289, 290, 278), (278, 290, 291, 279), (279, 291, 292, 280), (280, 292, 293, 281), (281, 293, 294, 282), (282, 294, 295, 283), (283, 295, 296, 284), (284, 296, 297, 285), (285, 297, 298, 286), (286, 298, 299, 287), (287, 299, 288, 276), (288, 300, 301, 289), (289, 301, 302, 290), (290, 302, 303, 291), (291, 303, 304, 292), (292, 304, 305, 293), (293, 305, 306, 294), (294, 306, 307, 295), (295, 307, 308, 296), (296, 308, 309, 297), (297, 309, 310, 298), (298, 310, 311, 299), (299, 311, 300, 288), (300, 312, 313, 301), (301, 313, 314, 302), (302, 314, 315, 303), (303, 315, 316, 304), (304, 316, 317, 305), (305, 317, 318, 306), (306, 318, 319, 307), (307, 319, 320, 308), (308, 320, 321, 309), (309, 321, 322, 310), (310, 322, 323, 311), (311, 323, 312, 300), (312, 324, 325, 313), (313, 325, 326, 314), (314, 326, 327, 315), (315, 327, 328, 316), (316, 328, 329, 317), (317, 329, 330, 318), (318, 330, 331, 319), (319, 331, 332, 320), (320, 332, 333, 321), (321, 333, 334, 322), (322, 334, 335, 323), (323, 335, 324, 312), (324, 336, 337, 325), (325, 337, 338, 326), (326, 338, 339, 327), (327, 339, 340, 328), (328, 340, 341, 329), (329, 341, 342, 330), (330, 342, 343, 331), (331, 343, 344, 332), (332, 344, 345, 333), (333, 345, 346, 334), (334, 346, 347, 335), (335, 347, 336, 324), (336, 348, 349, 337), (337, 349, 350, 338), (338, 350, 351, 339), (339, 351, 352, 340), (340, 352, 353, 341), (341, 353, 354, 342), (342, 354, 355, 343), (343, 355, 356, 344), (344, 356, 357, 345), (345, 357, 358, 346), (346, 358, 359, 347), (347, 359, 348, 336), (348, 360, 361, 349), (349, 361, 362, 350), (350, 362, 363, 351), (351, 363, 364, 352), (352, 364, 365, 353), (353, 365, 366, 354), (354, 366, 367, 355), (355, 367, 368, 356), (356, 368, 369, 357), (357, 369, 370, 358), (358, 370, 371, 359), (359, 371, 360, 348), (360, 372, 373, 361), (361, 373, 374, 362), (362, 374, 375, 363), (363, 375, 376, 364), (364, 376, 377, 365), (365, 377, 378, 366), (366, 378, 379, 367), (367, 379, 380, 368), (368, 380, 381, 369), (369, 381, 382, 370), (370, 382, 383, 371), (371, 383, 372, 360), (372, 384, 385, 373), (373, 385, 386, 374), (374, 386, 387, 375), (375, 387, 388, 376), (376, 388, 389, 377), (377, 389, 390, 378), (378, 390, 391, 379), (379, 391, 392, 380), (380, 392, 393, 381), (381, 393, 394, 382), (382, 394, 395, 383), (383, 395, 384, 372), (384, 396, 397, 385), (385, 397, 398, 386), (386, 398, 399, 387), (387, 399, 400, 388), (388, 400, 401, 389), (389, 401, 402, 390), (390, 402, 403, 391), (391, 403, 404, 392), (392, 404, 405, 393), (393, 405, 406, 394), (394, 406, 407, 395), (395, 407, 396, 384), (396, 408, 409, 397), (397, 409, 410, 398), (398, 410, 411, 399), (399, 411, 412, 400), (400, 412, 413, 401), (401, 413, 414, 402), (402, 414, 415, 403), (403, 415, 416, 404), (404, 416, 417, 405), (405, 417, 418, 406), (406, 418, 419, 407), (407, 419, 408, 396), (408, 420, 421, 409), (409, 421, 422, 410), (410, 422, 423, 411), (411, 423, 424, 412), (412, 424, 425, 413), (413, 425, 426, 414), (414, 426, 427, 415), (415, 427, 428, 416), (416, 428, 429, 417), (417, 429, 430, 418), (418, 430, 431, 419), (419, 431, 420, 408), (420, 432, 433, 421), (421, 433, 434, 422), (422, 434, 435, 423), (423, 435, 436, 424), (424, 436, 437, 425), (425, 437, 438, 426), (426, 438, 439, 427), (427, 439, 440, 428), (428, 440, 441, 429), (429, 441, 442, 430), (430, 442, 443, 431), (431, 443, 432, 420), (432, 444, 445, 433), (433, 445, 446, 434), (434, 446, 447, 435), (435, 447, 448, 436), (436, 448, 449, 437), (437, 449, 450, 438), (438, 450, 451, 439), (439, 451, 452, 440), (440, 452, 453, 441), (441, 453, 454, 442), (442, 454, 455, 443), (443, 455, 444, 432), (444, 456, 457, 445), (445, 457, 458, 446), (446, 458, 459, 447), (447, 459, 460, 448), (448, 460, 461, 449), (449, 461, 462, 450), (450, 462, 463, 451), (451, 463, 464, 452), (452, 464, 465, 453), (453, 465, 466, 454), (454, 466, 467, 455), (455, 467, 456, 444), (456, 468, 469, 457), (457, 469, 470, 458), (458, 470, 471, 459), (459, 471, 472, 460), (460, 472, 473, 461), (461, 473, 474, 462), (462, 474, 475, 463), (463, 475, 476, 464), (464, 476, 477, 465), (465, 477, 478, 466), (466, 478, 479, 467), (467, 479, 468, 456), (468, 480, 481, 469), (469, 481, 482, 470), (470, 482, 483, 471), (471, 483, 484, 472), (472, 484, 485, 473), (473, 485, 486, 474), (474, 486, 487, 475), (475, 487, 488, 476), (476, 488, 489, 477), (477, 489, 490, 478), (478, 490, 491, 479), (479, 491, 480, 468), (480, 492, 493, 481), (481, 493, 494, 482), (482, 494, 495, 483), (483, 495, 496, 484), (484, 496, 497, 485), (485, 497, 498, 486), (486, 498, 499, 487), (487, 499, 500, 488), (488, 500, 501, 489), (489, 501, 502, 490), (490, 502, 503, 491), (491, 503, 492, 480), (492, 504, 505, 493), (493, 505, 506, 494), (494, 506, 507, 495), (495, 507, 508, 496), (496, 508, 509, 497), (497, 509, 510, 498), (498, 510, 511, 499), (499, 511, 512, 500), (500, 512, 513, 501), (501, 513, 514, 502), (502, 514, 515, 503), (503, 515, 504, 492), (504, 516, 517, 505), (505, 517, 518, 506), (506, 518, 519, 507), (507, 519, 520, 508), (508, 520, 521, 509), (509, 521, 522, 510), (510, 522, 523, 511), (511, 523, 524, 512), (512, 524, 525, 513), (513, 525, 526, 514), (514, 526, 527, 515), (515, 527, 516, 504), (516, 528, 529, 517), (517, 529, 530, 518), (518, 530, 531, 519), (519, 531, 532, 520), (520, 532, 533, 521), (521, 533, 534, 522), (522, 534, 535, 523), (523, 535, 536, 524), (524, 536, 537, 525), (525, 537, 538, 526), (526, 538, 539, 527), (527, 539, 528, 516), (528, 540, 541, 529), (529, 541, 542, 530), (530, 542, 543, 531), (531, 543, 544, 532), (532, 544, 545, 533), (533, 545, 546, 534), (534, 546, 547, 535), (535, 547, 548, 536), (536, 548, 549, 537), (537, 549, 550, 538), (538, 550, 551, 539), (539, 551, 540, 528), (540, 552, 553, 541), (541, 553, 554, 542), (542, 554, 555, 543), (543, 555, 556, 544), (544, 556, 557, 545), (545, 557, 558, 546), (546, 558, 559, 547), (547, 559, 560, 548), (548, 560, 561, 549), (549, 561, 562, 550), (550, 562, 563, 551), (551, 563, 552, 540), (552, 564, 565, 553), (553, 565, 566, 554), (554, 566, 567, 555), (555, 567, 568, 556), (556, 568, 569, 557), (557, 569, 570, 558), (558, 570, 571, 559), (559, 571, 572, 560), (560, 572, 573, 561), (561, 573, 574, 562), (562, 574, 575, 563), (563, 575, 564, 552), (564, 0, 1, 565), (565, 1, 2, 566), (566, 2, 3, 567), (567, 3, 4, 568), (568, 4, 5, 569), (569, 5, 6, 570), (570, 6, 7, 571), (571, 7, 8, 572), (572, 8, 9, 573), (573, 9, 10, 574), (574, 10, 11, 575), (575, 11, 0, 564)])
me_torus_004.use_remesh_preserve_volume = False
me_torus_004.use_remesh_preserve_attributes = False
me_torus_004.use_mirror_vertex_groups = False
me_torus_004.update()
me_cylinder_001 = bpy.data.meshes.new('Cylinder.001')
me_cylinder_001.from_pydata([(0.0, 1.0, -0.4985), (0.0, 1.0, 1.0), (0.1951, 0.9808, -0.4985), (0.1951, 0.9808, 1.0), (0.3827, 0.9239, -0.4985), (0.3827, 0.9239, 1.0), (0.5556, 0.8315, -0.4985), (0.5556, 0.8315, 1.0), (0.7071, 0.7071, -0.4985), (0.7071, 0.7071, 1.0), (0.8315, 0.5556, -0.4985), (0.8315, 0.5556, 1.0), (0.9239, 0.3827, -0.4985), (0.9239, 0.3827, 1.0), (0.9808, 0.1951, -0.4985), (0.9808, 0.1951, 1.0), (1.0, 7.55e-08, -0.4985), (1.0, 7.55e-08, 1.0), (0.9808, -0.1951, -0.4985), (0.9808, -0.1951, 1.0), (0.9239, -0.3827, -0.4985), (0.9239, -0.3827, 1.0), (0.8315, -0.5556, -0.4985), (0.8315, -0.5556, 1.0), (0.7071, -0.7071, -0.4985), (0.7071, -0.7071, 1.0), (0.5556, -0.8315, -0.4985), (0.5556, -0.8315, 1.0), (0.3827, -0.9239, -0.4985), (0.3827, -0.9239, 1.0), (0.1951, -0.9808, -0.4985), (0.1951, -0.9808, 1.0), (-3.258e-07, -1.0, -0.4985), (-3.258e-07, -1.0, 1.0), (-0.1951, -0.9808, -0.4985), (-0.1951, -0.9808, 1.0), (-0.3827, -0.9239, -0.4985), (-0.3827, -0.9239, 1.0), (-0.5556, -0.8315, -0.4985), (-0.5556, -0.8315, 1.0), (-0.7071, -0.7071, -0.4985), (-0.7071, -0.7071, 1.0), (-0.8315, -0.5556, -0.4985), (-0.8315, -0.5556, 1.0), (-0.9239, -0.3827, -0.4985), (-0.9239, -0.3827, 1.0), (-0.9808, -0.1951, -0.4985), (-0.9808, -0.1951, 1.0), (-1.0, 9.656e-07, -0.4985), (-1.0, 9.656e-07, 1.0), (-0.9808, 0.1951, -0.4985), (-0.9808, 0.1951, 1.0), (-0.9239, 0.3827, -0.4985), (-0.9239, 0.3827, 1.0), (-0.8315, 0.5556, -0.4985), (-0.8315, 0.5556, 1.0), (-0.7071, 0.7071, -0.4985), (-0.7071, 0.7071, 1.0), (-0.5556, 0.8315, -0.4985), (-0.5556, 0.8315, 1.0), (-0.3827, 0.9239, -0.4985), (-0.3827, 0.9239, 1.0), (-0.1951, 0.9808, -0.4985), (-0.1951, 0.9808, 1.0), (-3.381e-08, 1.232, 1.069), (0.2403, 1.208, 1.069), (0.4714, 1.138, 1.069), (0.6844, 1.024, 1.069), (0.8711, 0.8711, 1.069), (1.024, 0.6844, 1.069), (1.138, 0.4714, 1.069), (1.208, 0.2403, 1.069), (1.232, 2.601e-08, 1.069), (1.208, -0.2403, 1.069), (1.138, -0.4714, 1.069), (1.024, -0.6844, 1.069), (0.8711, -0.8711, 1.069), (0.6844, -1.024, 1.069), (0.4714, -1.138, 1.069), (0.2403, -1.208, 1.069), (-4.352e-07, -1.232, 1.069), (-0.2403, -1.208, 1.069), (-0.4714, -1.138, 1.069), (-0.6844, -1.024, 1.069), (-0.8711, -0.8711, 1.069), (-1.024, -0.6844, 1.069), (-1.138, -0.4714, 1.069), (-1.208, -0.2403, 1.069), (-1.232, 1.123e-06, 1.069), (-1.208, 0.2403, 1.069), (-1.138, 0.4714, 1.069), (-1.024, 0.6844, 1.069), (-0.8711, 0.8711, 1.069), (-0.6844, 1.024, 1.069), (-0.4714, 1.138, 1.069), (-0.2403, 1.208, 1.069), (-7.906e-08, 1.232, 1.108), (0.2403, 1.208, 1.108), (0.4714, 1.138, 1.108), (0.6844, 1.024, 1.108), (0.8711, 0.8711, 1.108), (1.024, 0.6844, 1.108), (1.138, 0.4714, 1.108), (1.208, 0.2403, 1.108), (1.232, 2.601e-08, 1.108), (1.208, -0.2403, 1.108), (1.138, -0.4714, 1.108), (1.024, -0.6844, 1.108), (0.8711, -0.8711, 1.108), (0.6844, -1.024, 1.108), (0.4714, -1.138, 1.108), (0.2403, -1.208, 1.108), (-4.805e-07, -1.232, 1.108), (-0.2403, -1.208, 1.108), (-0.4714, -1.138, 1.108), (-0.6844, -1.024, 1.108), (-0.8711, -0.8711, 1.108), (-1.024, -0.6844, 1.108), (-1.138, -0.4714, 1.108), (-1.208, -0.2403, 1.108), (-1.232, 1.123e-06, 1.108), (-1.208, 0.2403, 1.108), (-1.138, 0.4714, 1.108), (-1.024, 0.6844, 1.108), (-0.8711, 0.8711, 1.108), (-0.6844, 1.024, 1.108), (-0.4714, 1.138, 1.108), (-0.2403, 1.208, 1.108), (-1.489e-07, 1.744, 1.249), (0.3403, 1.711, 1.249), (0.6674, 1.611, 1.249), (0.969, 1.45, 1.249), (1.233, 1.233, 1.249), (1.45, 0.969, 1.249), (1.611, 0.6674, 1.249), (1.711, 0.3403, 1.249), (1.744, -7.624e-08, 1.249), (1.711, -0.3403, 1.249), (1.611, -0.6674, 1.249), (1.45, -0.969, 1.249), (1.233, -1.233, 1.249), (0.969, -1.45, 1.249), (0.6674, -1.611, 1.249), (0.3402, -1.711, 1.249), (-7.172e-07, -1.744, 1.249), (-0.3403, -1.711, 1.249), (-0.6674, -1.611, 1.249), (-0.969, -1.45, 1.249), (-1.233, -1.233, 1.249), (-1.45, -0.969, 1.249), (-1.611, -0.6674, 1.249), (-1.711, -0.3402, 1.249), (-1.744, 1.476e-06, 1.249), (-1.711, 0.3403, 1.249), (-1.611, 0.6674, 1.249), (-1.45, 0.969, 1.249), (-1.233, 1.233, 1.249), (-0.9689, 1.45, 1.249), (-0.6674, 1.611, 1.249), (-0.3402, 1.711, 1.249), (-1.732e-07, 1.744, 1.519), (0.3403, 1.711, 1.519), (0.6674, 1.611, 1.519), (0.969, 1.45, 1.519), (1.233, 1.233, 1.519), (1.45, 0.969, 1.519), (1.611, 0.6674, 1.519), (1.711, 0.3403, 1.519), (1.744, -7.624e-08, 1.519), (1.711, -0.3403, 1.519), (1.611, -0.6674, 1.519), (1.45, -0.969, 1.519), (1.233, -1.233, 1.519), (0.969, -1.45, 1.519), (0.6674, -1.611, 1.519), (0.3402, -1.711, 1.519), (-7.415e-07, -1.744, 1.519), (-0.3403, -1.711, 1.519), (-0.6674, -1.611, 1.519), (-0.969, -1.45, 1.519), (-1.233, -1.233, 1.519), (-1.45, -0.969, 1.519), (-1.611, -0.6674, 1.519), (-1.711, -0.3402, 1.519), (-1.744, 1.476e-06, 1.519), (-1.711, 0.3403, 1.519), (-1.611, 0.6674, 1.519), (-1.45, 0.969, 1.519), (-1.233, 1.233, 1.519), (-0.9689, 1.45, 1.519), (-0.6674, 1.611, 1.519), (-0.3402, 1.711, 1.519), (0.3013, 1.515, 1.519), (-2.353e-07, 1.544, 1.519), (0.591, 1.427, 1.519), (0.858, 1.284, 1.519), (1.092, 1.092, 1.519), (1.284, 0.858, 1.519), (1.427, 0.591, 1.519), (1.515, 0.3013, 1.519), (1.544, -7.399e-08, 1.519), (1.515, -0.3013, 1.519), (1.427, -0.591, 1.519), (1.284, -0.858, 1.519), (1.092, -1.092, 1.519), (0.858, -1.284, 1.519), (0.591, -1.427, 1.519), (0.3013, -1.515, 1.519), (-6.712e-07, -1.544, 1.519), (-0.3013, -1.515, 1.519), (-0.591, -1.427, 1.519), (-0.858, -1.284, 1.519), (-1.092, -1.092, 1.519), (-1.284, -0.858, 1.519), (-1.427, -0.591, 1.519), (-1.515, -0.3013, 1.519), (-1.544, 1.267e-06, 1.519), (-1.515, 0.3013, 1.519), (-1.427, 0.591, 1.519), (-1.284, 0.858, 1.519), (-1.092, 1.092, 1.519), (-0.858, 1.284, 1.519), (-0.591, 1.427, 1.519), (-0.3013, 1.515, 1.519), (-1.732e-07, 1.744, 1.519), (0.3403, 1.711, 1.519), (0.6674, 1.611, 1.519), (0.969, 1.45, 1.519), (1.233, 1.233, 1.519), (1.45, 0.969, 1.519), (1.611, 0.6674, 1.519), (1.711, 0.3403, 1.519), (1.744, -7.624e-08, 1.519), (1.711, -0.3403, 1.519), (1.611, -0.6674, 1.519), (1.45, -0.969, 1.519), (1.233, -1.233, 1.519), (0.969, -1.45, 1.519), (0.6674, -1.611, 1.519), (0.3402, -1.711, 1.519), (-7.415e-07, -1.744, 1.519), (-0.3403, -1.711, 1.519), (-0.6674, -1.611, 1.519), (-0.969, -1.45, 1.519), (-1.233, -1.233, 1.519), (-1.45, -0.969, 1.519), (-1.611, -0.6674, 1.519), (-1.711, -0.3402, 1.519), (-1.744, 1.476e-06, 1.519), (-1.711, 0.3403, 1.519), (-1.611, 0.6674, 1.519), (-1.45, 0.969, 1.519), (-1.233, 1.233, 1.519), (-0.9689, 1.45, 1.519), (-0.6674, 1.611, 1.519), (-0.3402, 1.711, 1.519), (0.3013, 1.515, 1.519), (-2.353e-07, 1.544, 1.519), (0.591, 1.427, 1.519), (0.858, 1.284, 1.519), (1.092, 1.092, 1.519), (1.284, 0.858, 1.519), (1.427, 0.591, 1.519), (1.515, 0.3013, 1.519), (1.544, -7.399e-08, 1.519), (1.515, -0.3013, 1.519), (1.427, -0.591, 1.519), (1.284, -0.858, 1.519), (1.092, -1.092, 1.519), (0.858, -1.284, 1.519), (0.591, -1.427, 1.519), (0.3013, -1.515, 1.519), (-6.712e-07, -1.544, 1.519), (-0.3013, -1.515, 1.519), (-0.591, -1.427, 1.519), (-0.858, -1.284, 1.519), (-1.092, -1.092, 1.519), (-1.284, -0.858, 1.519), (-1.427, -0.591, 1.519), (-1.515, -0.3013, 1.519), (-1.544, 1.267e-06, 1.519), (-1.515, 0.3013, 1.519), (-1.427, 0.591, 1.519), (-1.284, 0.858, 1.519), (-1.092, 1.092, 1.519), (-0.858, 1.284, 1.519), (-0.591, 1.427, 1.519), (-0.3013, 1.515, 1.519), (0.3013, 1.515, 1.519), (-2.353e-07, 1.544, 1.519), (0.591, 1.427, 1.519), (0.858, 1.284, 1.519), (1.092, 1.092, 1.519), (1.284, 0.858, 1.519), (1.427, 0.591, 1.519), (1.515, 0.3013, 1.519), (1.544, -7.399e-08, 1.519), (1.515, -0.3013, 1.519), (1.427, -0.591, 1.519), (1.284, -0.858, 1.519), (1.092, -1.092, 1.519), (0.858, -1.284, 1.519), (0.591, -1.427, 1.519), (0.3013, -1.515, 1.519), (-6.712e-07, -1.544, 1.519), (-0.3013, -1.515, 1.519), (-0.591, -1.427, 1.519), (-0.858, -1.284, 1.519), (-1.092, -1.092, 1.519), (-1.284, -0.858, 1.519), (-1.427, -0.591, 1.519), (-1.515, -0.3013, 1.519), (-1.544, 1.267e-06, 1.519), (-1.515, 0.3013, 1.519), (-1.427, 0.591, 1.519), (-1.284, 0.858, 1.519), (-1.092, 1.092, 1.519), (-0.858, 1.284, 1.519), (-0.591, 1.427, 1.519), (-0.3013, 1.515, 1.519), (0.216, 1.086, 1.717), (-2.812e-07, 1.107, 1.717), (0.4237, 1.023, 1.717), (0.6151, 0.9206, 1.717), (0.7829, 0.7829, 1.717), (0.9206, 0.6151, 1.717), (1.023, 0.4237, 1.717), (1.086, 0.216, 1.717), (1.107, 1.858e-08, 1.717), (1.086, -0.216, 1.717), (1.023, -0.4237, 1.717), (0.9206, -0.6151, 1.717), (0.7829, -0.7829, 1.717), (0.6151, -0.9206, 1.717), (0.4237, -1.023, 1.717), (0.216, -1.086, 1.717), (-5.937e-07, -1.107, 1.717), (-0.216, -1.086, 1.717), (-0.4237, -1.023, 1.717), (-0.6152, -0.9206, 1.717), (-0.7829, -0.7829, 1.717), (-0.9206, -0.6151, 1.717), (-1.023, -0.4237, 1.717), (-1.086, -0.216, 1.717), (-1.107, 9.799e-07, 1.717), (-1.086, 0.216, 1.717), (-1.023, 0.4237, 1.717), (-0.9206, 0.6152, 1.717), (-0.7829, 0.7829, 1.717), (-0.6151, 0.9206, 1.717), (-0.4237, 1.023, 1.717), (-0.216, 1.086, 1.717), (0.2091, 1.051, 1.864), (-4.564e-08, 1.072, 1.864), (0.4102, 0.9904, 1.864), (0.5956, 0.8913, 1.864), (0.758, 0.758, 1.864), (0.8913, 0.5956, 1.864), (0.9904, 0.4102, 1.864), (1.051, 0.2091, 1.864), (1.072, 2.781e-08, 1.864), (1.051, -0.2091, 1.864), (0.9904, -0.4102, 1.864), (0.8913, -0.5956, 1.864), (0.758, -0.758, 1.864), (0.5956, -0.8913, 1.864), (0.4102, -0.9904, 1.864), (0.2091, -1.051, 1.864), (-3.483e-07, -1.072, 1.864), (-0.2091, -1.051, 1.864), (-0.4102, -0.9904, 1.864), (-0.5956, -0.8913, 1.864), (-0.758, -0.758, 1.864), (-0.8913, -0.5956, 1.864), (-0.9904, -0.4102, 1.864), (-1.051, -0.2091, 1.864), (-1.072, 9.585e-07, 1.864), (-1.051, 0.2091, 1.864), (-0.9904, 0.4102, 1.864), (-0.8913, 0.5956, 1.864), (-0.758, 0.758, 1.864), (-0.5956, 0.8913, 1.864), (-0.4102, 0.9904, 1.864), (-0.2091, 1.051, 1.864), (-8.084e-09, -0.9129, 1.786), (-8.084e-09, -0.9129, 1.906), (-0.7906, -0.4564, 1.786), (-0.7906, -0.4564, 1.906), (-0.7906, 0.4564, 1.786), (-0.7906, 0.4564, 1.906), (7.172e-08, 0.9129, 1.786), (7.172e-08, 0.9129, 1.906), (0.7906, 0.4564, 1.786), (0.7906, 0.4564, 1.906), (0.7906, -0.4564, 1.786), (0.7906, -0.4564, 1.906), (-0.7022, -0.4054, 1.906), (-8.084e-09, -0.8108, 1.906), (-0.7022, 0.4054, 1.906), (6.118e-08, 0.8108, 1.906), (0.7022, 0.4054, 1.906), (0.7022, -0.4054, 1.906), (-8.084e-09, -0.9129, 1.962), (-0.7906, -0.4564, 1.962), (-0.7906, 0.4564, 1.962), (7.172e-08, 0.9129, 1.962), (0.7906, 0.4564, 1.962), (0.7906, -0.4564, 1.962), (-0.7022, -0.4054, 1.962), (-8.084e-09, -0.8108, 1.962), (-0.7022, 0.4054, 1.962), (6.118e-08, 0.8108, 1.962), (0.7022, 0.4054, 1.962), (0.7022, -0.4054, 1.962)], [], [(0, 1, 3, 2), (2, 3, 5, 4), (4, 5, 7, 6), (6, 7, 9, 8), (8, 9, 11, 10), (10, 11, 13, 12), (12, 13, 15, 14), (14, 15, 17, 16), (16, 17, 19, 18), (18, 19, 21, 20), (20, 21, 23, 22), (22, 23, 25, 24), (24, 25, 27, 26), (26, 27, 29, 28), (28, 29, 31, 30), (30, 31, 33, 32), (32, 33, 35, 34), (34, 35, 37, 36), (36, 37, 39, 38), (38, 39, 41, 40), (40, 41, 43, 42), (42, 43, 45, 44), (44, 45, 47, 46), (46, 47, 49, 48), (48, 49, 51, 50), (50, 51, 53, 52), (52, 53, 55, 54), (54, 55, 57, 56), (56, 57, 59, 58), (58, 59, 61, 60), (1, 63, 95, 64), (62, 63, 1, 0), (60, 61, 63, 62), (0, 2, 4, 6, 8, 10, 12, 14, 16, 18, 20, 22, 24, 26, 28, 30, 32, 34, 36, 38, 40, 42, 44, 46, 48, 50, 52, 54, 56, 58, 60, 62), (86, 85, 117, 118), (43, 41, 84, 85), (21, 19, 73, 74), (49, 47, 87, 88), (5, 3, 65, 66), (27, 25, 76, 77), (55, 53, 90, 91), (11, 9, 68, 69), (33, 31, 79, 80), (61, 59, 93, 94), (39, 37, 82, 83), (3, 1, 64, 65), (17, 15, 71, 72), (45, 43, 85, 86), (23, 21, 74, 75), (51, 49, 88, 89), (7, 5, 66, 67), (29, 27, 77, 78), (57, 55, 91, 92), (35, 33, 80, 81), (13, 11, 69, 70), (63, 61, 94, 95), (41, 39, 83, 84), (19, 17, 72, 73), (47, 45, 86, 87), (25, 23, 75, 76), (53, 51, 89, 90), (9, 7, 67, 68), (31, 29, 78, 79), (59, 57, 92, 93), (37, 35, 81, 82), (15, 13, 70, 71), (120, 119, 151, 152), (75, 74, 106, 107), (95, 94, 126, 127), (84, 83, 115, 116), (73, 72, 104, 105), (93, 92, 124, 125), (82, 81, 113, 114), (71, 70, 102, 103), (91, 90, 122, 123), (69, 68, 100, 101), (80, 79, 111, 112), (89, 88, 120, 121), (67, 66, 98, 99), (78, 77, 109, 110), (87, 86, 118, 119), (65, 64, 96, 97), (76, 75, 107, 108), (64, 95, 127, 96), (85, 84, 116, 117), (74, 73, 105, 106), (94, 93, 125, 126), (83, 82, 114, 115), (72, 71, 103, 104), (92, 91, 123, 124), (81, 80, 112, 113), (70, 69, 101, 102), (90, 89, 121, 122), (68, 67, 99, 100), (79, 78, 110, 111), (88, 87, 119, 120), (66, 65, 97, 98), (77, 76, 108, 109), (154, 153, 185, 186), (98, 97, 129, 130), (109, 108, 140, 141), (118, 117, 149, 150), (107, 106, 138, 139), (127, 126, 158, 159), (116, 115, 147, 148), (105, 104, 136, 137), (125, 124, 156, 157), (114, 113, 145, 146), (103, 102, 134, 135), (123, 122, 154, 155), (101, 100, 132, 133), (112, 111, 143, 144), (121, 120, 152, 153), (99, 98, 130, 131), (110, 109, 141, 142), (119, 118, 150, 151), (97, 96, 128, 129), (108, 107, 139, 140), (96, 127, 159, 128), (117, 116, 148, 149), (106, 105, 137, 138), (126, 125, 157, 158), (115, 114, 146, 147), (104, 103, 135, 136), (124, 123, 155, 156), (113, 112, 144, 145), (102, 101, 133, 134), (122, 121, 153, 154), (100, 99, 131, 132), (111, 110, 142, 143), (222, 221, 317, 318), (132, 131, 163, 164), (143, 142, 174, 175), (152, 151, 183, 184), (130, 129, 161, 162), (141, 140, 172, 173), (150, 149, 181, 182), (139, 138, 170, 171), (159, 158, 190, 191), (148, 147, 179, 180), (137, 136, 168, 169), (157, 156, 188, 189), (146, 145, 177, 178), (135, 134, 166, 167), (155, 154, 186, 187), (133, 132, 164, 165), (144, 143, 175, 176), (153, 152, 184, 185), (131, 130, 162, 163), (142, 141, 173, 174), (151, 150, 182, 183), (129, 128, 160, 161), (140, 139, 171, 172), (128, 159, 191, 160), (149, 148, 180, 181), (138, 137, 169, 170), (158, 157, 189, 190), (147, 146, 178, 179), (136, 135, 167, 168), (156, 155, 187, 188), (145, 144, 176, 177), (134, 133, 165, 166), (198, 199, 263, 262), (179, 178, 242, 243), (220, 221, 285, 284), (205, 206, 270, 269), (164, 163, 227, 228), (186, 185, 249, 250), (171, 170, 234, 235), (212, 213, 277, 276), (197, 198, 262, 261), (178, 177, 241, 242), (219, 220, 284, 283), (204, 205, 269, 268), (163, 162, 226, 227), (185, 184, 248, 249), (170, 169, 233, 234), (211, 212, 276, 275), (196, 197, 261, 260), (160, 191, 255, 224), (177, 176, 240, 241), (218, 219, 283, 282), (203, 204, 268, 267), (162, 161, 225, 226), (184, 183, 247, 248), (210, 211, 275, 274), (169, 168, 232, 233), (195, 196, 260, 259), (191, 190, 254, 255), (176, 175, 239, 240), (217, 218, 282, 281), (202, 203, 267, 266), (161, 160, 224, 225), (183, 182, 246, 247), (257, 256, 225, 224), (256, 258, 226, 225), (258, 259, 227, 226), (259, 260, 228, 227), (260, 261, 229, 228), (261, 262, 230, 229), (262, 263, 231, 230), (263, 264, 232, 231), (264, 265, 233, 232), (265, 266, 234, 233), (266, 267, 235, 234), (267, 268, 236, 235), (268, 269, 237, 236), (269, 270, 238, 237), (270, 271, 239, 238), (271, 272, 240, 239), (272, 273, 241, 240), (273, 274, 242, 241), (274, 275, 243, 242), (275, 276, 244, 243), (276, 277, 245, 244), (277, 278, 246, 245), (278, 279, 247, 246), (279, 280, 248, 247), (280, 281, 249, 248), (281, 282, 250, 249), (282, 283, 251, 250), (283, 284, 252, 251), (284, 285, 253, 252), (285, 286, 254, 253), (286, 287, 255, 254), (287, 257, 224, 255), (213, 214, 278, 277), (172, 171, 235, 236), (187, 186, 250, 251), (165, 164, 228, 229), (206, 207, 271, 270), (221, 222, 286, 285), (180, 179, 243, 244), (199, 200, 264, 263), (214, 215, 279, 278), (173, 172, 236, 237), (188, 187, 251, 252), (193, 192, 256, 257), (166, 165, 229, 230), (207, 208, 272, 271), (222, 223, 287, 286), (181, 180, 244, 245), (200, 201, 265, 264), (215, 216, 280, 279), (174, 173, 237, 238), (189, 188, 252, 253), (192, 194, 258, 256), (208, 209, 273, 272), (167, 166, 230, 231), (223, 193, 257, 287), (182, 181, 245, 246), (201, 202, 266, 265), (216, 217, 281, 280), (175, 174, 238, 239), (190, 189, 253, 254), (194, 195, 259, 258), (168, 167, 231, 232), (209, 210, 274, 273), (313, 312, 344, 345), (211, 210, 306, 307), (200, 199, 295, 296), (220, 219, 315, 316), (209, 208, 304, 305), (198, 197, 293, 294), (218, 217, 313, 314), (196, 195, 291, 292), (207, 206, 302, 303), (216, 215, 311, 312), (194, 192, 288, 290), (205, 204, 300, 301), (214, 213, 309, 310), (203, 202, 298, 299), (223, 222, 318, 319), (212, 211, 307, 308), (201, 200, 296, 297), (221, 220, 316, 317), (210, 209, 305, 306), (199, 198, 294, 295), (219, 218, 314, 315), (197, 196, 292, 293), (208, 207, 303, 304), (217, 216, 312, 313), (195, 194, 290, 291), (206, 205, 301, 302), (215, 214, 310, 311), (192, 193, 289, 288), (204, 203, 299, 300), (193, 223, 319, 289), (213, 212, 308, 309), (202, 201, 297, 298), (347, 346, 378, 379), (291, 290, 322, 323), (302, 301, 333, 334), (311, 310, 342, 343), (288, 289, 321, 320), (300, 299, 331, 332), (289, 319, 351, 321), (309, 308, 340, 341), (298, 297, 329, 330), (318, 317, 349, 350), (307, 306, 338, 339), (296, 295, 327, 328), (316, 315, 347, 348), (305, 304, 336, 337), (294, 293, 325, 326), (314, 313, 345, 346), (292, 291, 323, 324), (303, 302, 334, 335), (312, 311, 343, 344), (290, 288, 320, 322), (301, 300, 332, 333), (310, 309, 341, 342), (299, 298, 330, 331), (319, 318, 350, 351), (308, 307, 339, 340), (297, 296, 328, 329), (317, 316, 348, 349), (306, 305, 337, 338), (295, 294, 326, 327), (315, 314, 346, 347), (293, 292, 324, 325), (304, 303, 335, 336), (352, 353, 383, 382, 381, 380, 379, 378, 377, 376, 375, 374, 373, 372, 371, 370, 369, 368, 367, 366, 365, 364, 363, 362, 361, 360, 359, 358, 357, 356, 355, 354), (325, 324, 356, 357), (336, 335, 367, 368), (345, 344, 376, 377), (323, 322, 354, 355), (334, 333, 365, 366), (343, 342, 374, 375), (320, 321, 353, 352), (332, 331, 363, 364), (321, 351, 383, 353), (341, 340, 372, 373), (330, 329, 361, 362), (350, 349, 381, 382), (339, 338, 370, 371), (328, 327, 359, 360), (348, 347, 379, 380), (337, 336, 368, 369), (326, 325, 357, 358), (346, 345, 377, 378), (324, 323, 355, 356), (335, 334, 366, 367), (344, 343, 375, 376), (322, 320, 352, 354), (333, 332, 364, 365), (342, 341, 373, 374), (331, 330, 362, 363), (351, 350, 382, 383), (340, 339, 371, 372), (329, 328, 360, 361), (349, 348, 380, 381), (338, 337, 369, 370), (327, 326, 358, 359), (384, 385, 387, 386), (386, 387, 389, 388), (388, 389, 391, 390), (390, 391, 393, 392), (396, 397, 401, 400, 399, 398), (394, 395, 385, 384), (392, 393, 395, 394), (384, 386, 388, 390, 392, 394), (397, 396, 408, 409), (396, 398, 410, 408), (398, 399, 411, 410), (399, 400, 412, 411), (400, 401, 413, 412), (401, 397, 409, 413), (409, 408, 403, 402), (408, 410, 404, 403), (410, 411, 405, 404), (411, 412, 406, 405), (412, 413, 407, 406), (413, 409, 402, 407), (385, 395, 407, 402), (395, 393, 406, 407), (393, 391, 405, 406), (391, 389, 404, 405), (389, 387, 403, 404), (387, 385, 402, 403)])
me_cylinder_001.use_remesh_preserve_volume = False
me_cylinder_001.use_remesh_preserve_attributes = False
me_cylinder_001.use_mirror_vertex_groups = False
me_cylinder_001.update()
me_torus_001 = bpy.data.meshes.new('Torus.001')
me_torus_001.from_pydata([(2.906, 1.733e-08, 0.0), (2.918, 1.119e-08, -0.04553), (2.95, 1.418e-10, -0.07997), (2.996, -1.658e-09, -0.09413), (3.044, -2.273e-09, -0.08313), (3.081, -3.43e-09, -0.04869), (3.094, -1.432e-09, 1.719e-09), (3.081, -8.574e-10, 0.04869), (3.044, -4.244e-10, 0.08313), (2.996, -8.82e-10, 0.09413), (2.95, 1.824e-09, 0.07997), (2.918, 1.203e-08, 0.04553), (2.881, 0.3793, 1.118e-09), (2.893, 0.3808, -0.04553), (2.925, 0.3851, -0.07997), (2.971, 0.3911, -0.09413), (3.018, 0.3974, -0.08313), (3.054, 0.4021, -0.04869), (3.068, 0.4039, 3.437e-09), (3.054, 0.4021, 0.04869), (3.018, 0.3974, 0.08313), (2.971, 0.3911, 0.09413), (2.925, 0.3851, 0.07997), (2.893, 0.3808, 0.04553), (2.807, 0.7521, 5.589e-09), (2.818, 0.7551, -0.04553), (2.85, 0.7636, -0.07997), (2.894, 0.7755, -0.09413), (2.941, 0.7879, -0.08313), (2.976, 0.7973, -0.04869), (2.989, 0.8008, 1.146e-09), (2.976, 0.7973, 0.04869), (2.941, 0.7879, 0.08313), (2.894, 0.7755, 0.09413), (2.85, 0.7636, 0.07997), (2.818, 0.7551, 0.04553), (2.685, 1.112, 4.471e-09), (2.695, 1.117, -0.04553), (2.726, 1.129, -0.07997), (2.768, 1.147, -0.09413), (2.813, 1.165, -0.08313), (2.846, 1.179, -0.04869), (2.859, 1.184, -5.729e-10), (2.846, 1.179, 0.04869), (2.813, 1.165, 0.08313), (2.768, 1.147, 0.09413), (2.726, 1.129, 0.07997), (2.695, 1.117, 0.04553), (2.517, 1.453, 0.0), (2.527, 1.459, -0.04553), (2.555, 1.475, -0.07997), (2.595, 1.498, -0.09413), (2.636, 1.522, -0.08313), (2.668, 1.54, -0.04869), (2.68, 1.547, 1.719e-09), (2.668, 1.54, 0.04869), (2.636, 1.522, 0.08313), (2.595, 1.498, 0.09413), (2.555, 1.475, 0.07997), (2.527, 1.459, 0.04553), (2.305, 1.769, 0.0), (2.315, 1.776, -0.04553), (2.341, 1.796, -0.07997), (2.377, 1.824, -0.09413), (2.415, 1.853, -0.08313), (2.444, 1.875, -0.04869), (2.455, 1.884, 1.146e-09), (2.444, 1.875, 0.04869), (2.415, 1.853, 0.08313), (2.377, 1.824, 0.09413), (2.341, 1.796, 0.07997), (2.315, 1.776, 0.04553), (2.055, 2.055, 0.0), (2.063, 2.063, -0.04553), (2.086, 2.086, -0.07997), (2.119, 2.119, -0.09413), (2.153, 2.153, -0.08313), (2.178, 2.178, -0.04869), (2.188, 2.188, 3.062e-17), (2.178, 2.178, 0.04869), (2.153, 2.153, 0.08313), (2.119, 2.119, 0.09413), (2.086, 2.086, 0.07997), (2.063, 2.063, 0.04553), (1.769, 2.305, 0.0), (1.776, 2.315, -0.04553), (1.796, 2.341, -0.07997), (1.824, 2.377, -0.09413), (1.853, 2.415, -0.08313), (1.875, 2.444, -0.04869), (1.884, 2.455, 3.062e-17), (1.875, 2.444, 0.04869), (1.853, 2.415, 0.08313), (1.824, 2.377, 0.09413), (1.796, 2.341, 0.07997), (1.776, 2.315, 0.04553), (1.453, 2.517, 0.0), (1.459, 2.527, -0.04553), (1.475, 2.555, -0.07997), (1.498, 2.595, -0.09413), (1.522, 2.636, -0.08313), (1.54, 2.668, -0.04869), (1.547, 2.68, 1.146e-09), (1.54, 2.668, 0.04869), (1.522, 2.636, 0.08313), (1.498, 2.595, 0.09413), (1.475, 2.555, 0.07997), (1.459, 2.527, 0.04553), (1.112, 2.685, 0.0), (1.117, 2.695, -0.04553), (1.129, 2.726, -0.07997), (1.147, 2.768, -0.09413), (1.165, 2.813, -0.08313), (1.179, 2.846, -0.04869), (1.184, 2.859, 5.729e-10), (1.179, 2.846, 0.04869), (1.165, 2.813, 0.08313), (1.147, 2.768, 0.09413), (1.129, 2.726, 0.07997), (1.117, 2.695, 0.04553), (0.7521, 2.807, 0.0), (0.7551, 2.818, -0.04553), (0.7636, 2.85, -0.07997), (0.7755, 2.894, -0.09413), (0.7879, 2.941, -0.08313), (0.7973, 2.976, -0.04869), (0.8008, 2.989, 3.062e-17), (0.7973, 2.976, 0.04869), (0.7879, 2.941, 0.08313), (0.7755, 2.894, 0.09413), (0.7636, 2.85, 0.07997), (0.7551, 2.818, 0.04553), (0.3793, 2.881, 0.0), (0.3808, 2.893, -0.04553), (0.3851, 2.925, -0.07997), (0.3911, 2.971, -0.09413), (0.3974, 3.018, -0.08313), (0.4021, 3.054, -0.04869), (0.4039, 3.068, 3.062e-17), (0.4021, 3.054, 0.04869), (0.3974, 3.018, 0.08313), (0.3911, 2.971, 0.09413), (0.3851, 2.925, 0.07997), (0.3808, 2.893, 0.04553), (2.052e-07, 2.906, 1.118e-09), (2.138e-07, 2.918, -0.04553), (2.263e-07, 2.95, -0.07997), (3.47e-07, 2.996, -0.09413), (9.031e-08, 3.044, -0.08313), (1.192e-07, 3.081, -0.04869), (2.956e-07, 3.094, 3.062e-17), (1.238e-07, 3.081, 0.04869), (9.777e-08, 3.044, 0.08313), (3.498e-07, 2.996, 0.09413), (2.264e-07, 2.95, 0.07997), (2.14e-07, 2.918, 0.04553), (-0.3793, 2.881, 1.118e-09), (-0.3808, 2.893, -0.04553), (-0.3851, 2.925, -0.07997), (-0.3911, 2.971, -0.09413), (-0.3974, 3.018, -0.08313), (-0.4021, 3.054, -0.04869), (-0.4039, 3.068, 3.062e-17), (-0.4021, 3.054, 0.04869), (-0.3974, 3.018, 0.08313), (-0.3911, 2.971, 0.09413), (-0.3851, 2.925, 0.07997), (-0.3808, 2.893, 0.04553), (-0.7521, 2.807, 0.0), (-0.7551, 2.818, -0.04553), (-0.7636, 2.85, -0.07997), (-0.7755, 2.894, -0.09413), (-0.7879, 2.941, -0.08313), (-0.7973, 2.976, -0.04869), (-0.8008, 2.989, 3.062e-17), (-0.7973, 2.976, 0.04869), (-0.7879, 2.941, 0.08313), (-0.7755, 2.894, 0.09413), (-0.7636, 2.85, 0.07997), (-0.7551, 2.818, 0.04553), (-1.112, 2.685, -1.118e-09), (-1.117, 2.695, -0.04553), (-1.129, 2.726, -0.07997), (-1.147, 2.768, -0.09413), (-1.165, 2.813, -0.08313), (-1.179, 2.846, -0.04869), (-1.184, 2.859, -1.146e-09), (-1.179, 2.846, 0.04869), (-1.165, 2.813, 0.08313), (-1.147, 2.768, 0.09413), (-1.129, 2.726, 0.07997), (-1.117, 2.695, 0.04553), (-1.453, 2.517, -1.118e-09), (-1.459, 2.527, -0.04553), (-1.475, 2.555, -0.07997), (-1.498, 2.595, -0.09413), (-1.522, 2.636, -0.08313), (-1.54, 2.668, -0.04869), (-1.547, 2.68, -3.437e-09), (-1.54, 2.668, 0.04869), (-1.522, 2.636, 0.08313), (-1.498, 2.595, 0.09413), (-1.475, 2.555, 0.07997), (-1.459, 2.527, 0.04553), (-1.769, 2.305, -1.118e-09), (-1.776, 2.315, -0.04553), (-1.796, 2.341, -0.07997), (-1.824, 2.377, -0.09413), (-1.853, 2.415, -0.08313), (-1.875, 2.444, -0.04869), (-1.884, 2.455, -4.01e-09), (-1.875, 2.444, 0.04869), (-1.853, 2.415, 0.08313), (-1.824, 2.377, 0.09413), (-1.796, 2.341, 0.07997), (-1.776, 2.315, 0.04553), (-2.055, 2.055, -2.795e-09), (-2.063, 2.063, -0.04553), (-2.086, 2.086, -0.07997), (-2.119, 2.119, -0.09413), (-2.153, 2.153, -0.08313), (-2.178, 2.178, -0.04869), (-2.188, 2.188, -1.719e-09), (-2.178, 2.178, 0.04869), (-2.153, 2.153, 0.08313), (-2.119, 2.119, 0.09413), (-2.086, 2.086, 0.07997), (-2.063, 2.063, 0.04553), (-2.305, 1.769, -1.174e-08), (-2.315, 1.776, -0.04553), (-2.341, 1.796, -0.07997), (-2.377, 1.824, -0.09413), (-2.415, 1.853, -0.08313), (-2.444, 1.875, -0.04869), (-2.455, 1.884, 3.062e-17), (-2.444, 1.875, 0.04869), (-2.415, 1.853, 0.08313), (-2.377, 1.824, 0.09413), (-2.341, 1.796, 0.07997), (-2.315, 1.776, 0.04553), (-2.517, 1.453, -1.844e-08), (-2.527, 1.459, -0.04553), (-2.555, 1.475, -0.07997), (-2.595, 1.498, -0.09413), (-2.636, 1.522, -0.08313), (-2.668, 1.54, -0.04869), (-2.68, 1.547, 3.062e-17), (-2.668, 1.54, 0.04869), (-2.636, 1.522, 0.08313), (-2.595, 1.498, 0.09413), (-2.555, 1.475, 0.07997), (-2.527, 1.459, 0.04553), (-2.685, 1.112, -6.707e-09), (-2.695, 1.117, -0.04553), (-2.726, 1.129, -0.07997), (-2.768, 1.147, -0.09413), (-2.813, 1.165, -0.08313), (-2.846, 1.179, -0.04869), (-2.859, 1.184, 3.062e-17), (-2.846, 1.179, 0.04869), (-2.813, 1.165, 0.08313), (-2.768, 1.147, 0.09413), (-2.726, 1.129, 0.07997), (-2.695, 1.117, 0.04553), (-2.807, 0.7521, 0.0), (-2.818, 0.7551, -0.04553), (-2.85, 0.7636, -0.07997), (-2.894, 0.7755, -0.09413), (-2.941, 0.7879, -0.08313), (-2.976, 0.7973, -0.04869), (-2.989, 0.8008, 3.062e-17), (-2.976, 0.7973, 0.04869), (-2.941, 0.7879, 0.08313), (-2.894, 0.7755, 0.09413), (-2.85, 0.7636, 0.07997), (-2.818, 0.7551, 0.04553), (-2.881, 0.3793, 0.0), (-2.893, 0.3808, -0.04553), (-2.925, 0.3851, -0.07997), (-2.971, 0.3911, -0.09413), (-3.018, 0.3974, -0.08313), (-3.054, 0.4021, -0.04869), (-3.068, 0.4039, 2.292e-09), (-3.054, 0.4021, 0.04869), (-3.018, 0.3974, 0.08313), (-2.971, 0.3911, 0.09413), (-2.925, 0.3851, 0.07997), (-2.893, 0.3808, 0.04553), (-2.906, 2.694e-07, 0.0), (-2.918, 2.688e-07, -0.04553), (-2.95, 2.679e-07, -0.07997), (-2.996, 2.632e-07, -0.09413), (-3.044, 2.585e-07, -0.08313), (-3.081, 2.58e-07, -0.04869), (-3.094, 2.575e-07, 5.729e-09), (-3.081, 2.571e-07, 0.04869), (-3.044, 2.578e-07, 0.08313), (-2.996, 2.632e-07, 0.09413), (-2.95, 2.68e-07, 0.07997), (-2.918, 2.688e-07, 0.04553), (-2.881, -0.3793, 3.186e-08), (-2.893, -0.3808, -0.04553), (-2.925, -0.3851, -0.07997), (-2.971, -0.3911, -0.09413), (-3.018, -0.3974, -0.08313), (-3.054, -0.4021, -0.04869), (-3.068, -0.4039, 3.437e-09), (-3.054, -0.4021, 0.04869), (-3.018, -0.3974, 0.08313), (-2.971, -0.3911, 0.09413), (-2.925, -0.3851, 0.07997), (-2.893, -0.3808, 0.04553), (-2.807, -0.7521, 6.372e-08), (-2.818, -0.7551, -0.04553), (-2.85, -0.7636, -0.07997), (-2.894, -0.7755, -0.09413), (-2.941, -0.7879, -0.08313), (-2.976, -0.7973, -0.04869), (-2.989, -0.8008, 2.292e-09), (-2.976, -0.7973, 0.04869), (-2.941, -0.7879, 0.08313), (-2.894, -0.7755, 0.09413), (-2.85, -0.7636, 0.07997), (-2.818, -0.7551, 0.04553), (-2.685, -1.112, 2.906e-08), (-2.695, -1.117, -0.04553), (-2.726, -1.129, -0.07997), (-2.768, -1.147, -0.09413), (-2.813, -1.165, -0.08313), (-2.846, -1.179, -0.04869), (-2.859, -1.184, 3.062e-17), (-2.846, -1.179, 0.04869), (-2.813, -1.165, 0.08313), (-2.768, -1.147, 0.09413), (-2.726, -1.129, 0.07997), (-2.695, -1.117, 0.04553), (-2.517, -1.453, -1.118e-09), (-2.527, -1.459, -0.04553), (-2.555, -1.475, -0.07997), (-2.595, -1.498, -0.09413), (-2.636, -1.522, -0.08313), (-2.668, -1.54, -0.04869), (-2.68, -1.547, -8.594e-09), (-2.668, -1.54, 0.04869), (-2.636, -1.522, 0.08313), (-2.595, -1.498, 0.09413), (-2.555, -1.475, 0.07997), (-2.527, -1.459, 0.04553), (-2.305, -1.769, 0.0), (-2.315, -1.776, -0.04553), (-2.341, -1.796, -0.07997), (-2.377, -1.824, -0.09413), (-2.415, -1.853, -0.08313), (-2.444, -1.875, -0.04869), (-2.455, -1.884, -1.891e-08), (-2.444, -1.875, 0.04869), (-2.415, -1.853, 0.08313), (-2.377, -1.824, 0.09413), (-2.341, -1.796, 0.07997), (-2.315, -1.776, 0.04553), (-2.055, -2.055, 0.0), (-2.063, -2.063, -0.04553), (-2.086, -2.086, -0.07997), (-2.119, -2.119, -0.09413), (-2.153, -2.153, -0.08313), (-2.178, -2.178, -0.04869), (-2.188, -2.188, 1.089e-08), (-2.178, -2.178, 0.04869), (-2.153, -2.153, 0.08313), (-2.119, -2.119, 0.09413), (-2.086, -2.086, 0.07997), (-2.063, -2.063, 0.04553), (-1.769, -2.305, 0.0), (-1.776, -2.315, -0.04553), (-1.796, -2.341, -0.07997), (-1.824, -2.377, -0.09413), (-1.853, -2.415, -0.08313), (-1.875, -2.444, -0.04869), (-1.884, -2.455, 4.354e-08), (-1.875, -2.444, 0.04869), (-1.853, -2.415, 0.08313), (-1.824, -2.377, 0.09413), (-1.796, -2.341, 0.07997), (-1.776, -2.315, 0.04553), (-1.453, -2.517, 0.0), (-1.459, -2.527, -0.04553), (-1.475, -2.555, -0.07997), (-1.498, -2.595, -0.09413), (-1.522, -2.636, -0.08313), (-1.54, -2.668, -0.04869), (-1.547, -2.68, 2.349e-08), (-1.54, -2.668, 0.04869), (-1.522, -2.636, 0.08313), (-1.498, -2.595, 0.09413), (-1.475, -2.555, 0.07997), (-1.459, -2.527, 0.04553), (-1.112, -2.685, 0.0), (-1.117, -2.695, -0.04553), (-1.129, -2.726, -0.07997), (-1.147, -2.768, -0.09413), (-1.165, -2.813, -0.08313), (-1.179, -2.846, -0.04869), (-1.184, -2.859, 3.062e-17), (-1.179, -2.846, 0.04869), (-1.165, -2.813, 0.08313), (-1.147, -2.768, 0.09413), (-1.129, -2.726, 0.07997), (-1.117, -2.695, 0.04553), (-0.7521, -2.807, 0.0), (-0.7551, -2.818, -0.04553), (-0.7636, -2.85, -0.07997), (-0.7755, -2.894, -0.09413), (-0.7879, -2.941, -0.08313), (-0.7973, -2.976, -0.04869), (-0.8008, -2.989, 3.062e-17), (-0.7973, -2.976, 0.04869), (-0.7879, -2.941, 0.08313), (-0.7755, -2.894, 0.09413), (-0.7636, -2.85, 0.07997), (-0.7551, -2.818, 0.04553), (-0.3793, -2.881, 0.0), (-0.3808, -2.893, -0.04553), (-0.3851, -2.925, -0.07997), (-0.3911, -2.971, -0.09413), (-0.3974, -3.018, -0.08313), (-0.4021, -3.054, -0.04869), (-0.4039, -3.068, 3.062e-17), (-0.4021, -3.054, 0.04869), (-0.3974, -3.018, 0.08313), (-0.3911, -2.971, 0.09413), (-0.3851, -2.925, 0.07997), (-0.3808, -2.893, 0.04553), (3.141e-07, -2.906, 0.0), (3.166e-07, -2.918, -0.04553), (3.031e-07, -2.95, -0.07997), (3.559e-07, -2.996, -0.09413), (6.719e-08, -3.044, -0.08313), (8.194e-08, -3.081, -0.04869), (2.286e-07, -3.094, 3.062e-17), (8.666e-08, -3.081, 0.04869), (7.475e-08, -3.044, 0.08313), (3.586e-07, -2.996, 0.09413), (3.033e-07, -2.95, 0.07997), (3.166e-07, -2.918, 0.04553), (0.3793, -2.881, -2.795e-09), (0.3808, -2.893, -0.04553), (0.3851, -2.925, -0.07997), (0.3911, -2.971, -0.09413), (0.3974, -3.018, -0.08313), (0.4021, -3.054, -0.04869), (0.4039, -3.068, 3.062e-17), (0.4021, -3.054, 0.04869), (0.3974, -3.018, 0.08313), (0.3911, -2.971, 0.09413), (0.3851, -2.925, 0.07997), (0.3808, -2.893, 0.04553), (0.7521, -2.807, -7.266e-09), (0.7551, -2.818, -0.04553), (0.7636, -2.85, -0.07997), (0.7755, -2.894, -0.09413), (0.7879, -2.941, -0.08313), (0.7973, -2.976, -0.04869), (0.8008, -2.989, 3.062e-17), (0.7973, -2.976, 0.04869), (0.7879, -2.941, 0.08313), (0.7755, -2.894, 0.09413), (0.7636, -2.85, 0.07997), (0.7551, -2.818, 0.04553), (1.112, -2.685, -4.471e-09), (1.117, -2.695, -0.04553), (1.129, -2.726, -0.07997), (1.147, -2.768, -0.09413), (1.165, -2.813, -0.08313), (1.179, -2.846, -0.04869), (1.184, -2.859, -5.729e-10), (1.179, -2.846, 0.04869), (1.165, -2.813, 0.08313), (1.147, -2.768, 0.09413), (1.129, -2.726, 0.07997), (1.117, -2.695, 0.04553), (1.453, -2.517, -1.118e-09), (1.459, -2.527, -0.04553), (1.475, -2.555, -0.07997), (1.498, -2.595, -0.09413), (1.522, -2.636, -0.08313), (1.54, -2.668, -0.04869), (1.547, -2.68, -1.146e-09), (1.54, -2.668, 0.04869), (1.522, -2.636, 0.08313), (1.498, -2.595, 0.09413), (1.475, -2.555, 0.07997), (1.459, -2.527, 0.04553), (1.769, -2.305, 5.589e-10), (1.776, -2.315, -0.04553), (1.796, -2.341, -0.07997), (1.824, -2.377, -0.09413), (1.853, -2.415, -0.08313), (1.875, -2.444, -0.04869), (1.884, -2.455, -5.729e-10), (1.875, -2.444, 0.04869), (1.853, -2.415, 0.08313), (1.824, -2.377, 0.09413), (1.796, -2.341, 0.07997), (1.776, -2.315, 0.04553), (2.055, -2.055, 1.677e-09), (2.063, -2.063, -0.04553), (2.086, -2.086, -0.07997), (2.119, -2.119, -0.09413), (2.153, -2.153, -0.08313), (2.178, -2.178, -0.04869), (2.188, -2.188, 8.021e-09), (2.178, -2.178, 0.04869), (2.153, -2.153, 0.08313), (2.119, -2.119, 0.09413), (2.086, -2.086, 0.07997), (2.063, -2.063, 0.04553), (2.305, -1.769, 0.0), (2.315, -1.776, -0.04553), (2.341, -1.796, -0.07997), (2.377, -1.824, -0.09413), (2.415, -1.853, -0.08313), (2.444, -1.875, -0.04869), (2.455, -1.884, 1.49e-08), (2.444, -1.875, 0.04869), (2.415, -1.853, 0.08313), (2.377, -1.824, 0.09413), (2.341, -1.796, 0.07997), (2.315, -1.776, 0.04553), (2.517, -1.453, 0.0), (2.527, -1.459, -0.04553), (2.555, -1.475, -0.07997), (2.595, -1.498, -0.09413), (2.636, -1.522, -0.08313), (2.668, -1.54, -0.04869), (2.68, -1.547, 8.021e-09), (2.668, -1.54, 0.04869), (2.636, -1.522, 0.08313), (2.595, -1.498, 0.09413), (2.555, -1.475, 0.07997), (2.527, -1.459, 0.04553), (2.685, -1.112, 0.0), (2.695, -1.117, -0.04553), (2.726, -1.129, -0.07997), (2.768, -1.147, -0.09413), (2.813, -1.165, -0.08313), (2.846, -1.179, -0.04869), (2.859, -1.184, 3.062e-17), (2.846, -1.179, 0.04869), (2.813, -1.165, 0.08313), (2.768, -1.147, 0.09413), (2.726, -1.129, 0.07997), (2.695, -1.117, 0.04553), (2.807, -0.7521, 0.0), (2.818, -0.7551, -0.04553), (2.85, -0.7636, -0.07997), (2.894, -0.7755, -0.09413), (2.941, -0.7879, -0.08313), (2.976, -0.7973, -0.04869), (2.989, -0.8008, 3.062e-17), (2.976, -0.7973, 0.04869), (2.941, -0.7879, 0.08313), (2.894, -0.7755, 0.09413), (2.85, -0.7636, 0.07997), (2.818, -0.7551, 0.04553), (2.881, -0.3793, 0.0), (2.893, -0.3808, -0.04553), (2.925, -0.3851, -0.07997), (2.971, -0.3911, -0.09413), (3.018, -0.3974, -0.08313), (3.054, -0.4021, -0.04869), (3.068, -0.4039, 3.062e-17), (3.054, -0.4021, 0.04869), (3.018, -0.3974, 0.08313), (2.971, -0.3911, 0.09413), (2.925, -0.3851, 0.07997), (2.893, -0.3808, 0.04553)], [], [(0, 12, 13, 1), (1, 13, 14, 2), (2, 14, 15, 3), (3, 15, 16, 4), (4, 16, 17, 5), (5, 17, 18, 6), (6, 18, 19, 7), (7, 19, 20, 8), (8, 20, 21, 9), (9, 21, 22, 10), (10, 22, 23, 11), (0, 11, 23, 12), (12, 24, 25, 13), (13, 25, 26, 14), (14, 26, 27, 15), (15, 27, 28, 16), (16, 28, 29, 17), (17, 29, 30, 18), (18, 30, 31, 19), (19, 31, 32, 20), (20, 32, 33, 21), (21, 33, 34, 22), (22, 34, 35, 23), (23, 35, 24, 12), (24, 36, 37, 25), (25, 37, 38, 26), (26, 38, 39, 27), (27, 39, 40, 28), (28, 40, 41, 29), (29, 41, 42, 30), (30, 42, 43, 31), (31, 43, 44, 32), (32, 44, 45, 33), (33, 45, 46, 34), (34, 46, 47, 35), (35, 47, 36, 24), (36, 48, 49, 37), (37, 49, 50, 38), (38, 50, 51, 39), (39, 51, 52, 40), (40, 52, 53, 41), (41, 53, 54, 42), (42, 54, 55, 43), (43, 55, 56, 44), (44, 56, 57, 45), (45, 57, 58, 46), (46, 58, 59, 47), (47, 59, 48, 36), (48, 60, 61, 49), (49, 61, 62, 50), (50, 62, 63, 51), (51, 63, 64, 52), (52, 64, 65, 53), (53, 65, 66, 54), (54, 66, 67, 55), (55, 67, 68, 56), (56, 68, 69, 57), (57, 69, 70, 58), (58, 70, 71, 59), (59, 71, 60, 48), (60, 72, 73, 61), (61, 73, 74, 62), (62, 74, 75, 63), (63, 75, 76, 64), (64, 76, 77, 65), (65, 77, 78, 66), (66, 78, 79, 67), (67, 79, 80, 68), (68, 80, 81, 69), (69, 81, 82, 70), (70, 82, 83, 71), (71, 83, 72, 60), (72, 84, 85, 73), (73, 85, 86, 74), (74, 86, 87, 75), (75, 87, 88, 76), (76, 88, 89, 77), (77, 89, 90, 78), (78, 90, 91, 79), (79, 91, 92, 80), (80, 92, 93, 81), (81, 93, 94, 82), (82, 94, 95, 83), (83, 95, 84, 72), (84, 96, 97, 85), (85, 97, 98, 86), (86, 98, 99, 87), (87, 99, 100, 88), (88, 100, 101, 89), (89, 101, 102, 90), (90, 102, 103, 91), (91, 103, 104, 92), (92, 104, 105, 93), (93, 105, 106, 94), (94, 106, 107, 95), (95, 107, 96, 84), (96, 108, 109, 97), (97, 109, 110, 98), (98, 110, 111, 99), (99, 111, 112, 100), (100, 112, 113, 101), (101, 113, 114, 102), (102, 114, 115, 103), (103, 115, 116, 104), (104, 116, 117, 105), (105, 117, 118, 106), (106, 118, 119, 107), (107, 119, 108, 96), (108, 120, 121, 109), (109, 121, 122, 110), (110, 122, 123, 111), (111, 123, 124, 112), (112, 124, 125, 113), (113, 125, 126, 114), (114, 126, 127, 115), (115, 127, 128, 116), (116, 128, 129, 117), (117, 129, 130, 118), (118, 130, 131, 119), (119, 131, 120, 108), (120, 132, 133, 121), (121, 133, 134, 122), (122, 134, 135, 123), (123, 135, 136, 124), (124, 136, 137, 125), (125, 137, 138, 126), (126, 138, 139, 127), (127, 139, 140, 128), (128, 140, 141, 129), (129, 141, 142, 130), (130, 142, 143, 131), (131, 143, 132, 120), (132, 144, 145, 133), (133, 145, 146, 134), (134, 146, 147, 135), (135, 147, 148, 136), (136, 148, 149, 137), (137, 149, 150, 138), (138, 150, 151, 139), (139, 151, 152, 140), (140, 152, 153, 141), (141, 153, 154, 142), (142, 154, 155, 143), (143, 155, 144, 132), (144, 156, 157, 145), (145, 157, 158, 146), (146, 158, 159, 147), (147, 159, 160, 148), (148, 160, 161, 149), (149, 161, 162, 150), (150, 162, 163, 151), (151, 163, 164, 152), (152, 164, 165, 153), (153, 165, 166, 154), (154, 166, 167, 155), (155, 167, 156, 144), (156, 168, 169, 157), (157, 169, 170, 158), (158, 170, 171, 159), (159, 171, 172, 160), (160, 172, 173, 161), (161, 173, 174, 162), (162, 174, 175, 163), (163, 175, 176, 164), (164, 176, 177, 165), (165, 177, 178, 166), (166, 178, 179, 167), (167, 179, 168, 156), (168, 180, 181, 169), (169, 181, 182, 170), (170, 182, 183, 171), (171, 183, 184, 172), (172, 184, 185, 173), (173, 185, 186, 174), (174, 186, 187, 175), (175, 187, 188, 176), (176, 188, 189, 177), (177, 189, 190, 178), (178, 190, 191, 179), (179, 191, 180, 168), (180, 192, 193, 181), (181, 193, 194, 182), (182, 194, 195, 183), (183, 195, 196, 184), (184, 196, 197, 185), (185, 197, 198, 186), (186, 198, 199, 187), (187, 199, 200, 188), (188, 200, 201, 189), (189, 201, 202, 190), (190, 202, 203, 191), (191, 203, 192, 180), (192, 204, 205, 193), (193, 205, 206, 194), (194, 206, 207, 195), (195, 207, 208, 196), (196, 208, 209, 197), (197, 209, 210, 198), (198, 210, 211, 199), (199, 211, 212, 200), (200, 212, 213, 201), (201, 213, 214, 202), (202, 214, 215, 203), (203, 215, 204, 192), (204, 216, 217, 205), (205, 217, 218, 206), (206, 218, 219, 207), (207, 219, 220, 208), (208, 220, 221, 209), (209, 221, 222, 210), (210, 222, 223, 211), (211, 223, 224, 212), (212, 224, 225, 213), (213, 225, 226, 214), (214, 226, 227, 215), (215, 227, 216, 204), (216, 228, 229, 217), (217, 229, 230, 218), (218, 230, 231, 219), (219, 231, 232, 220), (220, 232, 233, 221), (221, 233, 234, 222), (222, 234, 235, 223), (223, 235, 236, 224), (224, 236, 237, 225), (225, 237, 238, 226), (226, 238, 239, 227), (227, 239, 228, 216), (228, 240, 241, 229), (229, 241, 242, 230), (230, 242, 243, 231), (231, 243, 244, 232), (232, 244, 245, 233), (233, 245, 246, 234), (234, 246, 247, 235), (235, 247, 248, 236), (236, 248, 249, 237), (237, 249, 250, 238), (238, 250, 251, 239), (239, 251, 240, 228), (240, 252, 253, 241), (241, 253, 254, 242), (242, 254, 255, 243), (243, 255, 256, 244), (244, 256, 257, 245), (245, 257, 258, 246), (246, 258, 259, 247), (247, 259, 260, 248), (248, 260, 261, 249), (249, 261, 262, 250), (250, 262, 263, 251), (251, 263, 252, 240), (252, 264, 265, 253), (253, 265, 266, 254), (254, 266, 267, 255), (255, 267, 268, 256), (256, 268, 269, 257), (257, 269, 270, 258), (258, 270, 271, 259), (259, 271, 272, 260), (260, 272, 273, 261), (261, 273, 274, 262), (262, 274, 275, 263), (263, 275, 264, 252), (264, 276, 277, 265), (265, 277, 278, 266), (266, 278, 279, 267), (267, 279, 280, 268), (268, 280, 281, 269), (269, 281, 282, 270), (270, 282, 283, 271), (271, 283, 284, 272), (272, 284, 285, 273), (273, 285, 286, 274), (274, 286, 287, 275), (275, 287, 276, 264), (276, 288, 289, 277), (277, 289, 290, 278), (278, 290, 291, 279), (279, 291, 292, 280), (280, 292, 293, 281), (281, 293, 294, 282), (282, 294, 295, 283), (283, 295, 296, 284), (284, 296, 297, 285), (285, 297, 298, 286), (286, 298, 299, 287), (287, 299, 288, 276), (288, 300, 301, 289), (289, 301, 302, 290), (290, 302, 303, 291), (291, 303, 304, 292), (292, 304, 305, 293), (293, 305, 306, 294), (294, 306, 307, 295), (295, 307, 308, 296), (296, 308, 309, 297), (297, 309, 310, 298), (298, 310, 311, 299), (299, 311, 300, 288), (300, 312, 313, 301), (301, 313, 314, 302), (302, 314, 315, 303), (303, 315, 316, 304), (304, 316, 317, 305), (305, 317, 318, 306), (306, 318, 319, 307), (307, 319, 320, 308), (308, 320, 321, 309), (309, 321, 322, 310), (310, 322, 323, 311), (311, 323, 312, 300), (312, 324, 325, 313), (313, 325, 326, 314), (314, 326, 327, 315), (315, 327, 328, 316), (316, 328, 329, 317), (317, 329, 330, 318), (318, 330, 331, 319), (319, 331, 332, 320), (320, 332, 333, 321), (321, 333, 334, 322), (322, 334, 335, 323), (323, 335, 324, 312), (324, 336, 337, 325), (325, 337, 338, 326), (326, 338, 339, 327), (327, 339, 340, 328), (328, 340, 341, 329), (329, 341, 342, 330), (330, 342, 343, 331), (331, 343, 344, 332), (332, 344, 345, 333), (333, 345, 346, 334), (334, 346, 347, 335), (335, 347, 336, 324), (336, 348, 349, 337), (337, 349, 350, 338), (338, 350, 351, 339), (339, 351, 352, 340), (340, 352, 353, 341), (341, 353, 354, 342), (342, 354, 355, 343), (343, 355, 356, 344), (344, 356, 357, 345), (345, 357, 358, 346), (346, 358, 359, 347), (347, 359, 348, 336), (348, 360, 361, 349), (349, 361, 362, 350), (350, 362, 363, 351), (351, 363, 364, 352), (352, 364, 365, 353), (353, 365, 366, 354), (354, 366, 367, 355), (355, 367, 368, 356), (356, 368, 369, 357), (357, 369, 370, 358), (358, 370, 371, 359), (359, 371, 360, 348), (360, 372, 373, 361), (361, 373, 374, 362), (362, 374, 375, 363), (363, 375, 376, 364), (364, 376, 377, 365), (365, 377, 378, 366), (366, 378, 379, 367), (367, 379, 380, 368), (368, 380, 381, 369), (369, 381, 382, 370), (370, 382, 383, 371), (371, 383, 372, 360), (372, 384, 385, 373), (373, 385, 386, 374), (374, 386, 387, 375), (375, 387, 388, 376), (376, 388, 389, 377), (377, 389, 390, 378), (378, 390, 391, 379), (379, 391, 392, 380), (380, 392, 393, 381), (381, 393, 394, 382), (382, 394, 395, 383), (383, 395, 384, 372), (384, 396, 397, 385), (385, 397, 398, 386), (386, 398, 399, 387), (387, 399, 400, 388), (388, 400, 401, 389), (389, 401, 402, 390), (390, 402, 403, 391), (391, 403, 404, 392), (392, 404, 405, 393), (393, 405, 406, 394), (394, 406, 407, 395), (395, 407, 396, 384), (396, 408, 409, 397), (397, 409, 410, 398), (398, 410, 411, 399), (399, 411, 412, 400), (400, 412, 413, 401), (401, 413, 414, 402), (402, 414, 415, 403), (403, 415, 416, 404), (404, 416, 417, 405), (405, 417, 418, 406), (406, 418, 419, 407), (407, 419, 408, 396), (408, 420, 421, 409), (409, 421, 422, 410), (410, 422, 423, 411), (411, 423, 424, 412), (412, 424, 425, 413), (413, 425, 426, 414), (414, 426, 427, 415), (415, 427, 428, 416), (416, 428, 429, 417), (417, 429, 430, 418), (418, 430, 431, 419), (419, 431, 420, 408), (420, 432, 433, 421), (421, 433, 434, 422), (422, 434, 435, 423), (423, 435, 436, 424), (424, 436, 437, 425), (425, 437, 438, 426), (426, 438, 439, 427), (427, 439, 440, 428), (428, 440, 441, 429), (429, 441, 442, 430), (430, 442, 443, 431), (431, 443, 432, 420), (432, 444, 445, 433), (433, 445, 446, 434), (434, 446, 447, 435), (435, 447, 448, 436), (436, 448, 449, 437), (437, 449, 450, 438), (438, 450, 451, 439), (439, 451, 452, 440), (440, 452, 453, 441), (441, 453, 454, 442), (442, 454, 455, 443), (443, 455, 444, 432), (444, 456, 457, 445), (445, 457, 458, 446), (446, 458, 459, 447), (447, 459, 460, 448), (448, 460, 461, 449), (449, 461, 462, 450), (450, 462, 463, 451), (451, 463, 464, 452), (452, 464, 465, 453), (453, 465, 466, 454), (454, 466, 467, 455), (455, 467, 456, 444), (456, 468, 469, 457), (457, 469, 470, 458), (458, 470, 471, 459), (459, 471, 472, 460), (460, 472, 473, 461), (461, 473, 474, 462), (462, 474, 475, 463), (463, 475, 476, 464), (464, 476, 477, 465), (465, 477, 478, 466), (466, 478, 479, 467), (467, 479, 468, 456), (468, 480, 481, 469), (469, 481, 482, 470), (470, 482, 483, 471), (471, 483, 484, 472), (472, 484, 485, 473), (473, 485, 486, 474), (474, 486, 487, 475), (475, 487, 488, 476), (476, 488, 489, 477), (477, 489, 490, 478), (478, 490, 491, 479), (479, 491, 480, 468), (480, 492, 493, 481), (481, 493, 494, 482), (482, 494, 495, 483), (483, 495, 496, 484), (484, 496, 497, 485), (485, 497, 498, 486), (486, 498, 499, 487), (487, 499, 500, 488), (488, 500, 501, 489), (489, 501, 502, 490), (490, 502, 503, 491), (491, 503, 492, 480), (492, 504, 505, 493), (493, 505, 506, 494), (494, 506, 507, 495), (495, 507, 508, 496), (496, 508, 509, 497), (497, 509, 510, 498), (498, 510, 511, 499), (499, 511, 512, 500), (500, 512, 513, 501), (501, 513, 514, 502), (502, 514, 515, 503), (503, 515, 504, 492), (504, 516, 517, 505), (505, 517, 518, 506), (506, 518, 519, 507), (507, 519, 520, 508), (508, 520, 521, 509), (509, 521, 522, 510), (510, 522, 523, 511), (511, 523, 524, 512), (512, 524, 525, 513), (513, 525, 526, 514), (514, 526, 527, 515), (515, 527, 516, 504), (516, 528, 529, 517), (517, 529, 530, 518), (518, 530, 531, 519), (519, 531, 532, 520), (520, 532, 533, 521), (521, 533, 534, 522), (522, 534, 535, 523), (523, 535, 536, 524), (524, 536, 537, 525), (525, 537, 538, 526), (526, 538, 539, 527), (527, 539, 528, 516), (528, 540, 541, 529), (529, 541, 542, 530), (530, 542, 543, 531), (531, 543, 544, 532), (532, 544, 545, 533), (533, 545, 546, 534), (534, 546, 547, 535), (535, 547, 548, 536), (536, 548, 549, 537), (537, 549, 550, 538), (538, 550, 551, 539), (539, 551, 540, 528), (540, 552, 553, 541), (541, 553, 554, 542), (542, 554, 555, 543), (543, 555, 556, 544), (544, 556, 557, 545), (545, 557, 558, 546), (546, 558, 559, 547), (547, 559, 560, 548), (548, 560, 561, 549), (549, 561, 562, 550), (550, 562, 563, 551), (551, 563, 552, 540), (552, 564, 565, 553), (553, 565, 566, 554), (554, 566, 567, 555), (555, 567, 568, 556), (556, 568, 569, 557), (557, 569, 570, 558), (558, 570, 571, 559), (559, 571, 572, 560), (560, 572, 573, 561), (561, 573, 574, 562), (562, 574, 575, 563), (563, 575, 564, 552), (564, 0, 1, 565), (565, 1, 2, 566), (566, 2, 3, 567), (567, 3, 4, 568), (568, 4, 5, 569), (569, 5, 6, 570), (570, 6, 7, 571), (571, 7, 8, 572), (572, 8, 9, 573), (573, 9, 10, 574), (574, 10, 11, 575), (575, 11, 0, 564)])
me_torus_001.use_remesh_preserve_volume = False
me_torus_001.use_remesh_preserve_attributes = False
me_torus_001.use_mirror_vertex_groups = False
me_torus_001.update()

# ---- objects
ob_cube_002 = bpy.data.objects.new('Cube.002', me_cube_002)
ob_cube_001 = bpy.data.objects.new('Cube.001', me_cube_001)
ob_cube = bpy.data.objects.new('Cube', me_cube_001)
ob_torus_006 = bpy.data.objects.new('Torus.006', me_torus_006)
ob_torus_000 = bpy.data.objects.new('Torus.000', me_torus_004)
ob_cylinder = bpy.data.objects.new('Cylinder', me_cylinder_001)
ob_torus_001 = bpy.data.objects.new('Torus.001', me_torus_001)
ob_lamp = bpy.data.objects.new('Lamp', light_lamp)
ob_camera = bpy.data.objects.new('Camera', cam_camera)

# ---- transforms, parenting, visibility, modifiers, constraints
ob_cube_002.location = (0.615, 1.065, -1.465)
ob_cube_002.rotation_euler = (0.0, -0.0, -2.094)
ob_cube_002.scale = (1.36, 0.18, 0.1)
ob_cube_002.lineart.crease_threshold = 0.0
ob_cube_001.location = (0.615, -1.065, -1.465)
ob_cube_001.rotation_euler = (0.0, -0.0, 2.094)
ob_cube_001.scale = (1.36, 0.18, 0.1)
ob_cube_001.lineart.crease_threshold = 0.0
ob_cube.location = (-1.23, 0.0, -1.465)
ob_cube.scale = (1.36, 0.18, 0.1)
ob_cube.lineart.crease_threshold = 0.0
ob_torus_006.location = (0.0, 0.0, -1.465)
ob_torus_006.lineart.crease_threshold = 0.0
ob_torus_000.location = (0.0, 0.0, -1.465)
ob_torus_000.rotation_euler = (0.0178, -0.003909, 0.01052)
ob_torus_000.lineart.crease_threshold = 0.0
ob_cylinder.location = (0.0, 0.0, -2.465)
ob_cylinder.scale = (-0.3309, -0.3309, 1.255)
ob_cylinder.lineart.crease_threshold = 0.0
ob_torus_001.location = (0.0, 0.0, -1.465)
ob_torus_001.rotation_euler = (0.0178, -0.003909, 0.01052)
ob_torus_001.lineart.crease_threshold = 0.0
ob_lamp.location = (4.076, 1.005, 4.439)
ob_lamp.rotation_euler = (0.6503, 0.05522, 1.866)
ob_lamp.lock_rotations_4d = False
ob_lamp.empty_display_type = 'ARROWS'
ob_lamp.color = (0.0, 0.0, 0.0, 0.0)
ob_lamp.lineart.crease_threshold = 0.0
ob_camera.location = (7.481, -6.508, 3.878)
ob_camera.rotation_euler = (1.109, 0.01082, 0.8149)
ob_camera.lock_rotations_4d = False
ob_camera.empty_display_type = 'ARROWS'
ob_camera.color = (0.0, 0.0, 0.0, 0.0)
ob_camera.display_type = 'WIRE'
ob_camera.lineart.crease_threshold = 0.0

# ---- collection membership
col_collection_1.objects.link(ob_cube_002)
col_collection_1.objects.link(ob_cube_001)
col_collection_1.objects.link(ob_cube)
col_collection_1.objects.link(ob_torus_006)
col_collection_1.objects.link(ob_torus_000)
col_collection_1.objects.link(ob_cylinder)
col_collection_1.objects.link(ob_torus_001)
col_collection_1.objects.link(ob_lamp)
col_collection_1.objects.link(ob_camera)

# ---- scene / render settings (as saved in the file)
scene.camera = ob_camera
scene.frame_start = 1; scene.frame_end = 250; scene.frame_set(27)
scene.render.engine = 'BLENDER_EEVEE_NEXT'
scene.render.resolution_percentage = 50
scene.render.dither_intensity = 0.0
scene.cycles.use_denoising = False
scene.cycles.samples = 10
scene.cycles.sampling_pattern = 'TABULATED_SOBOL'
scene.cycles.light_sampling_threshold = 0.0
scene.cycles.use_adaptive_sampling = False
scene.cycles.use_light_tree = False
scene.cycles.blur_glossy = 0.0
scene.cycles.pixel_filter_type = 'GAUSSIAN'
scene.cycles.sample_clamp_indirect = 0.0
scene.view_settings.view_transform = 'Standard'
bpy.context.view_layer.update()
